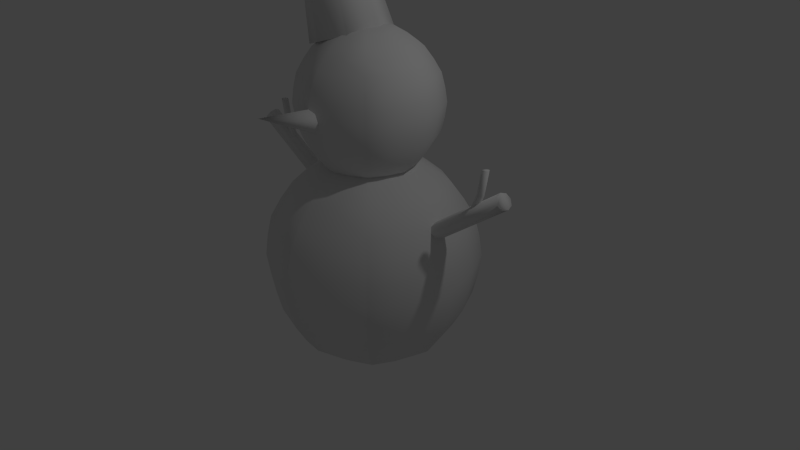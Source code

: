 # Source: snowman_boss.blend  (saved by Blender 2.69.0; exported with 4.5.12 LTS)
import bpy
from mathutils import Matrix  # noqa: F401  (used for matrix-valued properties, if any)

bpy.ops.wm.read_factory_settings(use_empty=True)
scene = bpy.context.scene
scene.name = 'Scene'

# ---- collections
col_collection_1 = bpy.data.collections.new('Collection 1'); scene.collection.children.link(col_collection_1)

# ---- materials (node trees are filled in below, after node groups)
mat_material = bpy.data.materials.new('Material')
mat_material.alpha_threshold = 0.0
mat_material.use_transparent_shadow = False
mat_material.roughness = 0.5
mat_material.line_color = (0.0, 0.0, 0.0, 1.0)

# ---- material node trees

# ---- world
world_world = bpy.data.worlds.new('World'); scene.world = world_world
world_world.color = (0.05088, 0.05088, 0.05088)
world_world.use_sun_shadow = False
world_world.sun_shadow_jitter_overblur = 0.0
world_world.cycles.sampling_method = 'MANUAL'
world_world.cycles.sample_map_resolution = 256

# ---- cameras
cam_camera = bpy.data.cameras.new('Camera')
cam_camera.clip_end = 100.0
cam_camera.lens = 35.0
cam_camera.sensor_width = 32.0
cam_camera.sensor_height = 18.0
cam_camera.ortho_scale = 7.314
cam_camera.dof.focus_distance = 0.0
cam_camera.dof.aperture_fstop = 128.0

# ---- lights
light_lamp = bpy.data.lights.new('Lamp', 'POINT')
light_lamp.transmission_factor = 0.0
light_lamp.cutoff_distance = 30.0
light_lamp.energy = 100.0
light_lamp.shadow_buffer_clip_start = 1.001
light_lamp.shadow_soft_size = 0.1
light_lamp.shadow_maximum_resolution = 0.006
light_lamp.use_absolute_resolution = True
light_lamp.cycles.use_multiple_importance_sampling = False

# ---- meshes
me_cylinder_001 = bpy.data.meshes.new('Cylinder.001')
me_cylinder_001.from_pydata([(0.0, 1.0, -1.0), (0.0, 1.0, 1.0), (0.7071, 0.7071, -1.0), (0.7071, 0.7071, 1.0), (1.0, -4.371e-08, -1.0), (1.0, -4.371e-08, 1.0), (0.7071, -0.7071, -1.0), (0.7071, -0.7071, 1.0), (-8.742e-08, -1.0, -1.0), (-8.742e-08, -1.0, 1.0), (-0.7071, -0.7071, -1.0), (-0.7071, -0.7071, 1.0), (-1.0, 1.192e-08, -1.0), (-1.0, 1.192e-08, 1.0), (-0.7071, 0.7071, -1.0), (-0.7071, 0.7071, 1.0), (-0.3898, 0.4337, 0.2419), (-3.777, 0.4337, 0.9012), (-0.1416, 0.3067, 0.2689), (-3.623, 0.3067, 0.9409), (-0.03875, -6.606e-07, 0.2801), (-3.558, -4.904e-07, 0.9574), (-0.1416, -0.3067, 0.2689), (-3.623, -0.3067, 0.9409), (-0.3898, -0.4337, 0.2419), (-3.777, -0.4337, 0.9012), (-0.6381, -0.3067, 0.2149), (-3.932, -0.3067, 0.8614), (-0.7409, -5.681e-07, 0.2037), (-3.996, -3.656e-07, 0.845), (-0.6381, 0.3067, 0.2149), (-3.932, 0.3067, 0.8614), (-1.649, 0.4337, 0.567), (-1.401, 0.3067, 0.594), (-1.298, -5.634e-07, 0.6052), (-1.401, -0.3067, 0.594), (-1.649, -0.4337, 0.567), (-1.897, -0.3067, 0.54), (-2.0, -4.708e-07, 0.5288), (-1.897, 0.3067, 0.54), (-10.47, 0.4919, -3.195), (-23.06, 1.368, -3.836), (-10.22, 0.8172, -3.293), (-22.81, 1.693, -3.933), (-10.09, 1.536, -3.327), (-22.69, 2.412, -3.968), (-10.16, 2.227, -3.279), (-22.75, 3.103, -3.919), (-10.37, 2.485, -3.175), (-22.96, 3.362, -3.816), (-10.61, 2.16, -3.078), (-23.21, 3.036, -3.719), (-10.74, 1.442, -3.043), (-23.33, 2.318, -3.684), (-10.68, 0.7506, -3.092), (-23.27, 1.627, -3.733), (-18.38, 1.582, -3.532), (-23.63, 1.712, -3.263), (-18.47, 1.732, -3.575), (-23.83, 1.863, -3.296), (-18.49, 2.048, -3.59), (-23.89, 2.179, -3.308), (-18.44, 2.344, -3.569), (-23.8, 2.474, -3.29), (-18.34, 2.447, -3.524), (-23.59, 2.576, -3.254), (-18.26, 2.297, -3.481), (-23.4, 2.425, -3.221), (-18.24, 1.981, -3.466), (-23.33, 2.109, -3.21), (-18.29, 1.685, -3.487), (-23.42, 1.814, -3.227), (-20.84, 1.665, -3.458), (-20.92, 1.815, -3.5), (-20.94, 2.131, -3.516), (-20.89, 2.427, -3.494), (-20.8, 2.53, -3.449), (-20.71, 2.38, -3.407), (-20.69, 2.064, -3.391), (-20.74, 1.768, -3.413), (-20.7, 0.3918, 0.4138), (-17.33, 0.1541, 0.5932), (-13.71, -0.004781, 0.5656), (-10.38, -0.06057, 0.3349), (-7.854, -0.004781, -0.06353), (-6.511, 0.1541, -0.5692), (-6.557, 0.3918, -1.105), (-21.4, -1.97, 0.266), (-18.63, -4.21, 0.3202), (-15.41, -5.707, 0.2088), (-12.22, -6.232, -0.05122), (-9.555, -5.707, -0.4203), (-7.813, -4.21, -0.8422), (-7.262, -1.97, -1.253), (-22.87, -2.784, -0.04237), (-21.35, -5.714, -0.2496), (-18.96, -7.672, -0.5356), (-16.06, -8.359, -0.857), (-13.1, -7.672, -1.165), (-10.53, -5.714, -1.412), (-8.732, -2.784, -1.561), (-23.22, 0.6723, 0.04654), (-24.24, -1.573, -0.3307), (-23.89, -3.477, -0.7823), (-22.28, -4.749, -1.232), (-19.66, -5.196, -1.61), (-16.42, -4.749, -1.861), (-13.07, -3.477, -1.945), (-10.11, -1.573, -1.849), (-24.72, 0.9527, -0.43), (-24.77, 1.19, -0.9659), (-23.42, 1.349, -1.472), (-20.89, 1.405, -1.87), (-17.57, 1.349, -2.101), (-13.94, 1.19, -2.128), (-10.58, 0.9527, -1.949), (-8.06, 0.6723, -1.582), (-24.01, 3.315, -0.2823), (-23.46, 5.555, -0.6928), (-21.72, 7.051, -1.115), (-19.05, 7.577, -1.484), (-15.86, 7.051, -1.744), (-12.64, 5.555, -1.855), (-9.876, 3.315, -1.801), (-22.54, 4.129, 0.0261), (-20.75, 7.059, -0.1231), (-18.17, 9.016, -0.3703), (-15.21, 9.704, -0.6781), (-12.32, 9.016, -0.9994), (-9.926, 7.059, -1.285), (-8.406, 4.129, -1.493), (-21.17, 2.918, 0.3144), (-18.21, 4.822, 0.4096), (-14.85, 6.094, 0.3257), (-11.62, 6.54, 0.07529), (-8.997, 6.094, -0.3034), (-7.386, 4.822, -0.7528), (-7.031, 2.918, -1.204), (-6.895, 0.2489, -0.7436), (-1.817, -0.11, -0.4727), (3.65, -0.3498, -0.5145), (8.674, -0.434, -0.8626), (12.49, -0.3498, -1.464), (14.52, -0.11, -2.227), (14.45, 0.2489, -3.036), (-7.959, -3.316, -0.9667), (-3.783, -6.698, -0.8849), (1.082, -8.957, -1.053), (5.895, -9.75, -1.446), (9.922, -8.957, -2.003), (12.55, -6.698, -2.64), (13.38, -3.316, -3.259), (-10.18, -4.545, -1.432), (-7.883, -8.968, -1.745), (-4.276, -11.92, -2.177), (0.0956, -12.96, -2.662), (4.565, -11.92, -3.126), (8.451, -8.968, -3.5), (11.16, -4.545, -3.725), (-10.7, 0.6723, -1.298), (-12.25, -2.718, -1.867), (-11.72, -5.591, -2.549), (-9.285, -7.512, -3.227), (-5.326, -8.186, -3.799), (-0.4444, -7.512, -4.177), (4.618, -5.591, -4.304), (9.089, -2.718, -4.16), (-12.97, 1.096, -2.017), (-13.04, 1.455, -2.826), (-11.01, 1.694, -3.589), (-7.195, 1.779, -4.191), (-2.171, 1.694, -4.539), (3.296, 1.455, -4.581), (8.374, 1.096, -4.31), (12.18, 0.6723, -3.756), (-11.9, 4.661, -1.794), (-11.07, 8.042, -2.414), (-8.444, 10.3, -3.051), (-4.416, 11.09, -3.608), (0.3967, 10.3, -4.001), (5.261, 8.042, -4.169), (9.438, 4.661, -4.087), (-9.685, 5.89, -1.329), (-6.973, 10.31, -1.554), (-3.086, 13.27, -1.927), (1.383, 14.31, -2.392), (5.754, 13.27, -2.877), (9.362, 10.31, -3.309), (11.66, 5.89, -3.621), (-7.61, 4.062, -0.8936), (-3.139, 6.936, -0.7498), (1.923, 8.856, -0.8766), (6.805, 9.53, -1.255), (10.76, 8.856, -1.826), (13.2, 6.936, -2.505), (13.73, 4.062, -3.186), (-20.31, -4.539, 0.1809), (-26.22, -3.483, 1.396), (-23.07, -2.807, -0.1199), (-28.26, -2.204, 1.174), (-24.08, 0.8282, -0.2156), (-29.0, 0.481, 1.104), (-22.74, 4.238, -0.05014), (-28.02, 3.0, 1.226), (-19.84, 5.425, 0.2796), (-25.88, 3.876, 1.469), (-17.08, 3.694, 0.5805), (-23.84, 2.597, 1.692), (-16.08, 0.05827, 0.6762), (-23.09, -0.08773, 1.762), (-17.41, -3.352, 0.5107), (-24.08, -2.606, 1.64), (-16.22, 8.369, -0.5897), (-16.47, 8.565, -0.7482), (-15.91, 8.872, -0.8827), (-14.85, 9.11, -0.9144), (-13.92, 9.141, -0.8248), (-13.67, 8.945, -0.6663), (-14.24, 8.638, -0.5318), (-15.29, 8.4, -0.5001), (-16.4, 16.14, -0.4537), (-16.76, 0.9301, -3.516), (-16.52, 1.255, -3.613), (-16.39, 1.974, -3.648), (-16.45, 2.665, -3.599), (-16.67, 2.924, -3.496), (-16.91, 2.598, -3.398), (-17.04, 1.88, -3.364), (-16.98, 1.189, -3.412), (0.0, 1.0, 0.0), (0.7071, 0.7071, 0.0), (1.0, -4.371e-08, 0.0), (0.7071, -0.7071, 0.0), (-8.742e-08, -1.0, 0.0), (-0.7071, -0.7071, 0.0), (-1.0, 1.192e-08, 0.0), (-0.7071, 0.7071, 0.0), (-4.404, 0.06348, -0.5894), (0.9202, -0.2389, -0.4735), (6.217, -0.4025, -0.6703), (10.68, -0.4025, -1.15), (13.63, -0.2389, -1.839), (14.62, 0.06347, -2.632), (-5.933, -5.064, -0.9102), (-1.369, -7.912, -0.9536), (3.517, -9.454, -1.237), (7.979, -9.454, -1.716), (11.34, -7.912, -2.319), (13.09, -5.064, -2.953), (13.95, -1.507, -3.161), (13.71, -3.56, -2.396), (11.44, -4.858, -1.685), (7.535, -5.313, -1.101), (2.598, -4.858, -0.7351), (-2.622, -3.56, -0.6415), (-7.522, -1.507, -0.8545), (-9.125, -6.831, -1.58), (-6.145, -10.56, -1.955), (-2.117, -12.57, -2.418), (2.345, -12.57, -2.898), (6.563, -10.56, -3.321), (9.895, -6.831, -3.623), (12.33, -3.875, -3.501), (10.56, -8.159, -3.057), (7.324, -10.87, -2.548), (3.082, -11.82, -2.036), (-1.517, -10.87, -1.598), (-5.772, -8.159, -1.302), (-9.144, -3.875, -1.195), (-11.7, -1.227, -1.603), (-12.11, -4.203, -2.205), (-10.61, -6.624, -2.892), (-7.385, -7.934, -3.523), (-2.922, -7.934, -4.003), (2.098, -6.624, -4.257), (6.911, -4.203, -4.248), (10.21, -3.58, -3.946), (6.444, -7.585, -3.921), (1.941, -10.12, -3.677), (-2.744, -11.01, -3.257), (-6.899, -10.12, -2.727), (-9.891, -7.585, -2.166), (-11.26, -3.58, -1.64), (-13.14, 1.281, -2.421), (-12.15, 1.583, -3.215), (-9.2, 1.747, -3.904), (-4.738, 1.747, -4.383), (0.5586, 1.583, -4.58), (5.883, 1.281, -4.464), (10.18, 0.9095, -4.081), (8.829, -0.7931, -4.235), (3.767, -2.174, -4.482), (-1.556, -3.046, -4.41), (-6.529, -3.352, -4.051), (-10.4, -3.046, -3.46), (-12.57, -2.174, -2.727), (-12.64, -0.7931, -1.929), (-11.61, 6.408, -2.1), (-9.861, 9.257, -2.735), (-6.5, 10.8, -3.338), (-2.038, 10.8, -3.817), (2.848, 9.257, -4.1), (7.412, 6.408, -4.143), (9.001, 2.852, -4.199), (4.101, 4.905, -4.412), (-1.119, 6.202, -4.319), (-6.057, 6.658, -3.952), (-9.959, 6.202, -3.369), (-12.23, 4.905, -2.657), (-12.47, 2.852, -1.893), (-8.416, 8.175, -1.431), (-5.085, 11.9, -1.733), (-0.8664, 13.92, -2.156), (3.596, 13.92, -2.635), (7.624, 11.9, -3.098), (10.6, 8.175, -3.474), (10.62, 5.22, -3.859), (7.25, 9.504, -3.752), (2.996, 12.21, -3.455), (-1.603, 13.16, -3.018), (-5.845, 12.21, -2.506), (-9.084, 9.504, -1.997), (-10.85, 5.22, -1.552), (-5.432, 5.547, -0.8051), (-0.6189, 7.968, -0.7964), (4.401, 9.278, -1.051), (8.864, 9.278, -1.53), (12.09, 7.968, -2.162), (13.59, 5.547, -2.848), (12.74, 4.924, -3.414), (11.37, 8.93, -2.887), (8.378, 11.46, -2.327), (4.223, 12.35, -1.796), (-0.4624, 11.46, -1.377), (-4.965, 8.93, -1.133), (-8.728, 4.924, -1.107), (-8.703, 0.4351, -0.9729), (13.58, 0.4351, -3.367), (-9.299, -1.563, -1.098), (12.99, -1.563, -3.492), (-10.54, -2.251, -1.359), (11.74, -2.251, -3.753), (10.58, -1.227, -3.997), (-12.11, 0.9095, -1.687), (-11.51, 2.907, -1.562), (10.78, 2.907, -3.956), (-10.27, 3.596, -1.301), (12.02, 3.596, -3.695), (-9.103, 2.572, -1.057), (13.18, 2.572, -3.451), (14.12, 2.138, -3.125), (14.05, 3.518, -2.326), (11.87, 4.391, -1.593), (8.008, 4.697, -1.002), (3.035, 4.391, -0.6435), (-2.288, 3.518, -0.5714), (-7.35, 2.138, -0.8184), (13.99, -2.621, -2.764), (12.69, -4.256, -2.036), (9.571, -5.141, -1.382), (5.108, -5.141, -0.9028), (-0.01944, -4.256, -0.6706), (-5.032, -2.621, -0.7211), (11.54, -6.199, -3.278), (9.022, -9.611, -2.805), (5.245, -11.46, -2.289), (0.7829, -11.46, -1.81), (-3.686, -9.611, -1.44), (-7.482, -6.199, -1.235), (8.333, -5.752, -3.95), (4.226, -8.942, -3.811), (-0.4124, -10.67, -3.476), (-4.875, -10.67, -2.997), (-8.483, -8.942, -2.446), (-10.69, -5.752, -1.907), (6.25, -1.542, -4.387), (1.109, -2.641, -4.465), (-4.089, -3.236, -4.247), (-8.551, -3.236, -3.768), (-11.6, -2.641, -3.099), (-12.77, -1.542, -2.344), (6.51, 3.965, -4.332), (1.498, 5.6, -4.383), (-3.629, 6.485, -4.151), (-8.092, 6.485, -3.671), (-11.21, 5.6, -3.018), (-12.51, 3.965, -2.289), (8.961, 7.543, -3.819), (5.165, 10.96, -3.614), (0.6959, 12.8, -3.244), (-3.767, 12.8, -2.764), (-7.543, 10.96, -2.249), (-10.06, 7.543, -1.776), (12.17, 7.096, -3.146), (9.962, 10.29, -2.608), (6.354, 12.01, -2.057), (1.891, 12.01, -1.578), (-2.747, 10.29, -1.243), (-6.854, 7.096, -1.103), (14.25, 2.886, -2.71), (13.08, 3.986, -1.954), (10.03, 4.581, -1.286), (5.567, 4.581, -0.8065), (0.3698, 3.986, -0.589), (-4.772, 2.886, -0.6665), (-19.05, 0.269, 0.5159), (-15.52, 0.06869, 0.5927), (-12.01, -0.03971, 0.4623), (-9.053, -0.03971, 0.1448), (-7.099, 0.06869, -0.3117), (-6.445, 0.269, -0.8375), (-20.06, -3.128, 0.3034), (-17.03, -5.015, 0.2746), (-13.8, -6.036, 0.08718), (-10.84, -6.036, -0.2304), (-8.616, -5.015, -0.6297), (-7.459, -3.128, -1.05), (-6.887, -0.7715, -1.188), (-7.044, -2.132, -0.681), (-8.55, -2.991, -0.2097), (-11.14, -3.293, 0.1768), (-14.41, -2.991, 0.4194), (-17.86, -2.132, 0.4814), (-21.11, -0.7715, 0.3403), (-22.17, -4.298, -0.14), (-20.2, -6.766, -0.389), (-17.53, -8.102, -0.6956), (-14.57, -8.102, -1.013), (-11.78, -6.766, -1.293), (-9.573, -4.298, -1.493), (-7.961, -2.34, -1.413), (-9.13, -5.178, -1.119), (-11.28, -6.972, -0.7814), (-14.09, -7.602, -0.4421), (-17.13, -6.972, -0.1523), (-19.95, -5.178, 0.04382), (-22.19, -2.34, 0.115), (-23.88, -0.5861, -0.1553), (-24.15, -2.557, -0.5546), (-23.16, -4.161, -1.009), (-21.02, -5.029, -1.428), (-18.06, -5.029, -1.745), (-14.74, -4.161, -1.914), (-11.55, -2.557, -1.908), (-9.366, -2.144, -1.708), (-11.86, -4.798, -1.691), (-14.84, -6.475, -1.529), (-17.95, -7.064, -1.252), (-20.7, -6.475, -0.9001), (-22.68, -4.798, -0.5286), (-23.59, -2.144, -0.1798), (-24.83, 1.076, -0.6975), (-24.18, 1.276, -1.223), (-22.22, 1.384, -1.68), (-19.27, 1.384, -1.997), (-15.76, 1.276, -2.128), (-12.23, 1.076, -2.051), (-9.383, 0.8294, -1.797), (-10.28, -0.2985, -1.899), (-13.63, -1.213, -2.063), (-17.16, -1.791, -2.015), (-20.45, -1.994, -1.777), (-23.01, -1.791, -1.386), (-24.45, -1.213, -0.9005), (-24.5, -0.2985, -0.3712), (-23.82, 4.472, -0.485), (-22.66, 6.359, -0.9053), (-20.43, 7.38, -1.305), (-17.48, 7.38, -1.622), (-14.24, 6.359, -1.81), (-11.22, 4.472, -1.838), (-10.16, 2.116, -1.875), (-13.41, 3.476, -2.016), (-16.87, 4.336, -1.954), (-20.14, 4.638, -1.712), (-22.73, 4.336, -1.325), (-24.23, 3.476, -0.854), (-24.39, 2.116, -0.3473), (-21.7, 5.643, -0.04155), (-19.5, 8.111, -0.2417), (-16.7, 9.447, -0.5218), (-13.75, 9.447, -0.8394), (-11.08, 8.111, -1.146), (-9.103, 5.643, -1.395), (-9.091, 3.685, -1.65), (-11.32, 6.523, -1.579), (-14.14, 8.316, -1.383), (-17.19, 8.946, -1.093), (-20.0, 8.316, -0.7536), (-22.15, 6.523, -0.4164), (-23.32, 3.685, -0.122), (-19.73, 3.902, 0.373), (-16.54, 5.505, 0.3788), (-13.21, 6.373, 0.2101), (-10.26, 6.373, -0.1075), (-8.119, 5.505, -0.5255), (-7.127, 3.902, -0.9804), (-7.686, 3.489, -1.355), (-8.596, 6.142, -1.006), (-10.58, 7.819, -0.6349), (-13.33, 8.408, -0.2835), (-16.43, 7.819, -0.005792), (-19.42, 6.142, 0.1559), (-21.91, 3.489, 0.1727), (-21.89, 0.5151, 0.2619), (-7.129, 0.5151, -1.324), (-22.29, -0.8083, 0.1791), (-7.523, -0.8083, -1.407), (-23.11, -1.264, 0.006296), (-8.347, -1.264, -1.58), (-9.118, -0.5861, -1.741), (-24.15, 0.8294, -0.2109), (-23.75, 2.153, -0.1281), (-8.988, 2.153, -1.714), (-22.93, 2.609, 0.04466), (-8.164, 2.609, -1.541), (-22.16, 1.931, 0.2062), (-7.394, 1.931, -1.38), (-6.773, 1.643, -1.164), (-6.823, 2.558, -0.6346), (-8.261, 3.136, -0.149), (-10.82, 3.338, 0.2424), (-14.12, 3.136, 0.4801), (-17.64, 2.558, 0.5278), (-21.0, 1.643, 0.3642), (-6.861, -1.509, -0.9248), (-7.722, -2.592, -0.4422), (-9.787, -3.179, -0.009233), (-12.74, -3.179, 0.3083), (-16.14, -2.592, 0.4621), (-19.46, -1.509, 0.4287), (-8.485, -3.879, -1.265), (-10.15, -6.14, -0.9517), (-12.65, -7.363, -0.6102), (-15.61, -7.363, -0.2927), (-18.57, -6.14, -0.04739), (-21.08, -3.879, 0.08826), (-10.61, -3.583, -1.711), (-13.33, -5.697, -1.618), (-16.4, -6.841, -1.396), (-19.36, -6.841, -1.079), (-21.75, -5.697, -0.7138), (-23.21, -3.583, -0.3571), (-11.99, -0.7945, -2.0), (-15.39, -1.523, -2.051), (-18.84, -1.917, -1.907), (-21.79, -1.917, -1.59), (-23.81, -1.523, -1.147), (-24.59, -0.7945, -0.6464), (-11.81, 2.854, -1.964), (-15.14, 3.937, -1.997), (-18.53, 4.523, -1.843), (-21.49, 4.523, -1.526), (-23.55, 3.937, -1.093), (-24.41, 2.854, -0.6103), (-10.19, 5.224, -1.623), (-12.71, 7.484, -1.488), (-15.67, 8.708, -1.242), (-18.62, 8.708, -0.9248), (-21.12, 7.484, -0.5833), (-22.79, 5.224, -0.2698), (-8.069, 4.928, -1.178), (-9.529, 7.041, -0.8212), (-11.92, 8.185, -0.4562), (-14.87, 8.185, -0.1387), (-17.95, 7.041, 0.08317), (-20.67, 4.928, 0.1755), (-6.689, 2.139, -0.8886), (-7.464, 2.867, -0.3882), (-9.483, 3.262, 0.05456), (-12.44, 3.262, 0.3721), (-15.88, 2.867, 0.5162), (-19.29, 2.139, 0.4648)], [], [(229, 1, 3, 230), (230, 3, 5, 231), (231, 5, 7, 232), (232, 7, 9, 233), (233, 9, 11, 234), (234, 11, 13, 235), (3, 1, 15, 13, 11, 9, 7, 5), (236, 15, 1, 229), (235, 13, 15, 236), (32, 17, 19, 33), (33, 19, 21, 34), (34, 21, 23, 35), (35, 23, 25, 36), (36, 25, 27, 37), (37, 27, 29, 38), (19, 17, 31, 29, 27, 25, 23, 21), (39, 31, 17, 32), (38, 29, 31, 39), (16, 32, 33, 18), (18, 33, 34, 20), (20, 34, 35, 22), (22, 35, 36, 24), (24, 36, 37, 26), (26, 37, 38, 28), (30, 39, 32, 16), (28, 38, 39, 30), (221, 41, 43, 222), (222, 43, 45, 223), (223, 45, 47, 224), (224, 47, 49, 225), (225, 49, 51, 226), (226, 51, 53, 227), (43, 41, 55, 53, 51, 49, 47, 45), (228, 55, 41, 221), (227, 53, 55, 228), (72, 57, 59, 73), (73, 59, 61, 74), (74, 61, 63, 75), (75, 63, 65, 76), (76, 65, 67, 77), (77, 67, 69, 78), (59, 57, 71, 69, 67, 65, 63, 61), (79, 71, 57, 72), (78, 69, 71, 79), (56, 72, 73, 58), (58, 73, 74, 60), (60, 74, 75, 62), (62, 75, 76, 64), (64, 76, 77, 66), (66, 77, 78, 68), (70, 79, 72, 56), (68, 78, 79, 70), (525, 418, 92, 416), (526, 419, 91, 415), (527, 420, 90, 414), (528, 421, 89, 413), (529, 422, 88, 412), (530, 423, 87, 411), (531, 431, 99, 429), (532, 432, 98, 428), (533, 433, 97, 427), (534, 434, 96, 426), (535, 435, 95, 425), (536, 436, 94, 424), (537, 445, 107, 443), (538, 446, 106, 442), (539, 447, 105, 441), (540, 448, 104, 440), (541, 449, 103, 439), (542, 450, 102, 438), (543, 459, 114, 456), (544, 460, 113, 455), (545, 461, 112, 454), (546, 462, 111, 453), (547, 463, 110, 452), (548, 464, 109, 451), (549, 472, 122, 470), (550, 473, 121, 469), (551, 474, 120, 468), (552, 475, 119, 467), (553, 476, 118, 466), (554, 477, 117, 465), (555, 485, 129, 483), (556, 486, 128, 482), (557, 487, 127, 481), (558, 488, 126, 480), (559, 489, 125, 479), (560, 490, 124, 478), (561, 498, 136, 496), (562, 499, 135, 495), (563, 500, 134, 494), (564, 501, 133, 493), (565, 502, 132, 492), (566, 503, 131, 491), (116, 505, 507), (80, 504, 423), (116, 507, 509), (87, 506, 436), (116, 509, 510), (94, 508, 450), (116, 510, 457), (102, 437, 464), (116, 457, 513), (109, 511, 477), (116, 513, 515), (117, 512, 490), (116, 515, 517), (124, 514, 503), (116, 517, 505), (567, 519, 85, 410), (568, 520, 84, 409), (569, 521, 83, 408), (570, 522, 82, 407), (571, 523, 81, 406), (572, 524, 80, 405), (131, 516, 524), (357, 250, 150, 248), (358, 251, 149, 247), (359, 252, 148, 246), (360, 253, 147, 245), (361, 254, 146, 244), (362, 255, 145, 243), (363, 263, 157, 261), (364, 264, 156, 260), (365, 265, 155, 259), (366, 266, 154, 258), (367, 267, 153, 257), (368, 268, 152, 256), (369, 277, 165, 275), (370, 278, 164, 274), (371, 279, 163, 273), (372, 280, 162, 272), (373, 281, 161, 271), (374, 282, 160, 270), (375, 291, 172, 288), (376, 292, 171, 287), (377, 293, 170, 286), (378, 294, 169, 285), (379, 295, 168, 284), (380, 296, 167, 283), (381, 304, 180, 302), (382, 305, 179, 301), (383, 306, 178, 300), (384, 307, 177, 299), (385, 308, 176, 298), (386, 309, 175, 297), (387, 317, 187, 315), (388, 318, 186, 314), (389, 319, 185, 313), (390, 320, 184, 312), (391, 321, 183, 311), (392, 322, 182, 310), (393, 330, 194, 328), (394, 331, 193, 327), (395, 332, 192, 326), (396, 333, 191, 325), (397, 334, 190, 324), (398, 335, 189, 323), (174, 337, 339), (138, 336, 255), (174, 339, 341), (145, 338, 268), (174, 341, 342), (152, 340, 282), (174, 342, 289), (160, 269, 296), (174, 289, 345), (167, 343, 309), (174, 345, 347), (175, 344, 322), (174, 347, 349), (182, 346, 335), (174, 349, 337), (399, 351, 143, 242), (400, 352, 142, 241), (401, 353, 141, 240), (402, 354, 140, 239), (403, 355, 139, 238), (404, 356, 138, 237), (189, 348, 356), (196, 197, 199, 198), (198, 199, 201, 200), (200, 201, 203, 202), (202, 203, 205, 204), (204, 205, 207, 206), (206, 207, 209, 208), (199, 197, 211, 209, 207, 205, 203, 201), (210, 211, 197, 196), (208, 209, 211, 210), (196, 198, 200, 202, 204, 206, 208, 210), (218, 220, 219), (212, 220, 213), (217, 220, 218), (216, 220, 217), (215, 220, 216), (214, 220, 215), (219, 220, 212), (213, 220, 214), (40, 221, 222, 42), (42, 222, 223, 44), (44, 223, 224, 46), (46, 224, 225, 48), (48, 225, 226, 50), (50, 226, 227, 52), (54, 228, 221, 40), (52, 227, 228, 54), (0, 229, 230, 2), (2, 230, 231, 4), (4, 231, 232, 6), (6, 232, 233, 8), (8, 233, 234, 10), (10, 234, 235, 12), (14, 236, 229, 0), (12, 235, 236, 14), (249, 357, 248, 151), (144, 242, 357, 249), (242, 143, 250, 357), (250, 358, 247, 150), (143, 241, 358, 250), (241, 142, 251, 358), (251, 359, 246, 149), (142, 240, 359, 251), (240, 141, 252, 359), (252, 360, 245, 148), (141, 239, 360, 252), (239, 140, 253, 360), (253, 361, 244, 147), (140, 238, 361, 253), (238, 139, 254, 361), (254, 362, 243, 146), (139, 237, 362, 254), (237, 138, 255, 362), (262, 363, 261, 158), (151, 248, 363, 262), (248, 150, 263, 363), (263, 364, 260, 157), (150, 247, 364, 263), (247, 149, 264, 364), (264, 365, 259, 156), (149, 246, 365, 264), (246, 148, 265, 365), (265, 366, 258, 155), (148, 245, 366, 265), (245, 147, 266, 366), (266, 367, 257, 154), (147, 244, 367, 266), (244, 146, 267, 367), (267, 368, 256, 153), (146, 243, 368, 267), (243, 145, 268, 368), (276, 369, 275, 166), (158, 261, 369, 276), (261, 157, 277, 369), (277, 370, 274, 165), (157, 260, 370, 277), (260, 156, 278, 370), (278, 371, 273, 164), (156, 259, 371, 278), (259, 155, 279, 371), (279, 372, 272, 163), (155, 258, 372, 279), (258, 154, 280, 372), (280, 373, 271, 162), (154, 257, 373, 280), (257, 153, 281, 373), (281, 374, 270, 161), (153, 256, 374, 281), (256, 152, 282, 374), (290, 375, 288, 173), (166, 275, 375, 290), (275, 165, 291, 375), (291, 376, 287, 172), (165, 274, 376, 291), (274, 164, 292, 376), (292, 377, 286, 171), (164, 273, 377, 292), (273, 163, 293, 377), (293, 378, 285, 170), (163, 272, 378, 293), (272, 162, 294, 378), (294, 379, 284, 169), (162, 271, 379, 294), (271, 161, 295, 379), (295, 380, 283, 168), (161, 270, 380, 295), (270, 160, 296, 380), (303, 381, 302, 181), (173, 288, 381, 303), (288, 172, 304, 381), (304, 382, 301, 180), (172, 287, 382, 304), (287, 171, 305, 382), (305, 383, 300, 179), (171, 286, 383, 305), (286, 170, 306, 383), (306, 384, 299, 178), (170, 285, 384, 306), (285, 169, 307, 384), (307, 385, 298, 177), (169, 284, 385, 307), (284, 168, 308, 385), (308, 386, 297, 176), (168, 283, 386, 308), (283, 167, 309, 386), (316, 387, 315, 188), (181, 302, 387, 316), (302, 180, 317, 387), (317, 388, 314, 187), (180, 301, 388, 317), (301, 179, 318, 388), (318, 389, 313, 186), (179, 300, 389, 318), (300, 178, 319, 389), (319, 390, 312, 185), (178, 299, 390, 319), (299, 177, 320, 390), (320, 391, 311, 184), (177, 298, 391, 320), (298, 176, 321, 391), (321, 392, 310, 183), (176, 297, 392, 321), (297, 175, 322, 392), (329, 393, 328, 195), (188, 315, 393, 329), (315, 187, 330, 393), (330, 394, 327, 194), (187, 314, 394, 330), (314, 186, 331, 394), (331, 395, 326, 193), (186, 313, 395, 331), (313, 185, 332, 395), (332, 396, 325, 192), (185, 312, 396, 332), (312, 184, 333, 396), (333, 397, 324, 191), (184, 311, 397, 333), (311, 183, 334, 397), (334, 398, 323, 190), (183, 310, 398, 334), (310, 182, 335, 398), (339, 249, 151), (339, 337, 249), (337, 144, 249), (255, 338, 145), (255, 336, 338), (336, 159, 338), (341, 262, 158), (341, 339, 262), (339, 151, 262), (268, 340, 152), (268, 338, 340), (338, 159, 340), (342, 276, 166), (342, 341, 276), (341, 158, 276), (282, 269, 160), (282, 340, 269), (340, 159, 269), (289, 290, 173), (289, 342, 290), (342, 166, 290), (296, 343, 167), (296, 269, 343), (269, 159, 343), (345, 303, 181), (345, 289, 303), (289, 173, 303), (309, 344, 175), (309, 343, 344), (343, 159, 344), (347, 316, 188), (347, 345, 316), (345, 181, 316), (322, 346, 182), (322, 344, 346), (344, 159, 346), (349, 329, 195), (349, 347, 329), (347, 188, 329), (335, 348, 189), (335, 346, 348), (346, 159, 348), (337, 350, 144), (337, 349, 350), (349, 195, 350), (350, 399, 242, 144), (195, 328, 399, 350), (328, 194, 351, 399), (351, 400, 241, 143), (194, 327, 400, 351), (327, 193, 352, 400), (352, 401, 240, 142), (193, 326, 401, 352), (326, 192, 353, 401), (353, 402, 239, 141), (192, 325, 402, 353), (325, 191, 354, 402), (354, 403, 238, 140), (191, 324, 403, 354), (324, 190, 355, 403), (355, 404, 237, 139), (190, 323, 404, 355), (323, 189, 356, 404), (356, 336, 138), (356, 348, 336), (348, 159, 336), (417, 525, 416, 93), (86, 410, 525, 417), (410, 85, 418, 525), (418, 526, 415, 92), (85, 409, 526, 418), (409, 84, 419, 526), (419, 527, 414, 91), (84, 408, 527, 419), (408, 83, 420, 527), (420, 528, 413, 90), (83, 407, 528, 420), (407, 82, 421, 528), (421, 529, 412, 89), (82, 406, 529, 421), (406, 81, 422, 529), (422, 530, 411, 88), (81, 405, 530, 422), (405, 80, 423, 530), (430, 531, 429, 100), (93, 416, 531, 430), (416, 92, 431, 531), (431, 532, 428, 99), (92, 415, 532, 431), (415, 91, 432, 532), (432, 533, 427, 98), (91, 414, 533, 432), (414, 90, 433, 533), (433, 534, 426, 97), (90, 413, 534, 433), (413, 89, 434, 534), (434, 535, 425, 96), (89, 412, 535, 434), (412, 88, 435, 535), (435, 536, 424, 95), (88, 411, 536, 435), (411, 87, 436, 536), (444, 537, 443, 108), (100, 429, 537, 444), (429, 99, 445, 537), (445, 538, 442, 107), (99, 428, 538, 445), (428, 98, 446, 538), (446, 539, 441, 106), (98, 427, 539, 446), (427, 97, 447, 539), (447, 540, 440, 105), (97, 426, 540, 447), (426, 96, 448, 540), (448, 541, 439, 104), (96, 425, 541, 448), (425, 95, 449, 541), (449, 542, 438, 103), (95, 424, 542, 449), (424, 94, 450, 542), (458, 543, 456, 115), (108, 443, 543, 458), (443, 107, 459, 543), (459, 544, 455, 114), (107, 442, 544, 459), (442, 106, 460, 544), (460, 545, 454, 113), (106, 441, 545, 460), (441, 105, 461, 545), (461, 546, 453, 112), (105, 440, 546, 461), (440, 104, 462, 546), (462, 547, 452, 111), (104, 439, 547, 462), (439, 103, 463, 547), (463, 548, 451, 110), (103, 438, 548, 463), (438, 102, 464, 548), (471, 549, 470, 123), (115, 456, 549, 471), (456, 114, 472, 549), (472, 550, 469, 122), (114, 455, 550, 472), (455, 113, 473, 550), (473, 551, 468, 121), (113, 454, 551, 473), (454, 112, 474, 551), (474, 552, 467, 120), (112, 453, 552, 474), (453, 111, 475, 552), (475, 553, 466, 119), (111, 452, 553, 475), (452, 110, 476, 553), (476, 554, 465, 118), (110, 451, 554, 476), (451, 109, 477, 554), (484, 555, 483, 130), (123, 470, 555, 484), (470, 122, 485, 555), (485, 556, 482, 129), (122, 469, 556, 485), (469, 121, 486, 556), (486, 557, 481, 128), (121, 468, 557, 486), (468, 120, 487, 557), (487, 558, 480, 127), (120, 467, 558, 487), (467, 119, 488, 558), (488, 559, 479, 126), (119, 466, 559, 488), (466, 118, 489, 559), (489, 560, 478, 125), (118, 465, 560, 489), (465, 117, 490, 560), (497, 561, 496, 137), (130, 483, 561, 497), (483, 129, 498, 561), (498, 562, 495, 136), (129, 482, 562, 498), (482, 128, 499, 562), (499, 563, 494, 135), (128, 481, 563, 499), (481, 127, 500, 563), (500, 564, 493, 134), (127, 480, 564, 500), (480, 126, 501, 564), (501, 565, 492, 133), (126, 479, 565, 501), (479, 125, 502, 565), (502, 566, 491, 132), (125, 478, 566, 502), (478, 124, 503, 566), (507, 417, 93), (507, 505, 417), (505, 86, 417), (423, 506, 87), (423, 504, 506), (504, 101, 506), (509, 430, 100), (509, 507, 430), (507, 93, 430), (436, 508, 94), (436, 506, 508), (506, 101, 508), (510, 444, 108), (510, 509, 444), (509, 100, 444), (450, 437, 102), (450, 508, 437), (508, 101, 437), (457, 458, 115), (457, 510, 458), (510, 108, 458), (464, 511, 109), (464, 437, 511), (437, 101, 511), (513, 471, 123), (513, 457, 471), (457, 115, 471), (477, 512, 117), (477, 511, 512), (511, 101, 512), (515, 484, 130), (515, 513, 484), (513, 123, 484), (490, 514, 124), (490, 512, 514), (512, 101, 514), (517, 497, 137), (517, 515, 497), (515, 130, 497), (503, 516, 131), (503, 514, 516), (514, 101, 516), (505, 518, 86), (505, 517, 518), (517, 137, 518), (518, 567, 410, 86), (137, 496, 567, 518), (496, 136, 519, 567), (519, 568, 409, 85), (136, 495, 568, 519), (495, 135, 520, 568), (520, 569, 408, 84), (135, 494, 569, 520), (494, 134, 521, 569), (521, 570, 407, 83), (134, 493, 570, 521), (493, 133, 522, 570), (522, 571, 406, 82), (133, 492, 571, 522), (492, 132, 523, 571), (523, 572, 405, 81), (132, 491, 572, 523), (491, 131, 524, 572), (524, 504, 80), (524, 516, 504), (516, 101, 504)])
me_cylinder_001.polygons.foreach_set('use_smooth', [True] * 598)
_uv = me_cylinder_001.uv_layers.new(name='UVMap')
_uv.uv.foreach_set('vector', [0.7356, 0.301, 0.74, 0.5701, 0.7109, 0.5712, 0.7065, 0.3022, 0.7065, 0.3022, 0.7109, 0.5712, 0.6977, 0.5733, 0.6933, 0.3043, 0.6933, 0.3043, 0.6977, 0.5733, 0.7083, 0.575, 0.7038, 0.306, 0.7038, 0.306, 0.7083, 0.575, 0.7363, 0.5754, 0.7319, 0.3064, 0.7319, 0.3064, 0.7363, 0.5754, 0.7654, 0.5743, 0.761, 0.3052, 0.761, 0.3052, 0.7654, 0.5743, 0.7786, 0.5722, 0.7742, 0.3032, 0.7109, 0.5712, 0.74, 0.5701, 0.7681, 0.5705, 0.7786, 0.5722, 0.7654, 0.5743, 0.7363, 0.5754, 0.7083, 0.575, 0.6977, 0.5733, 0.7636, 0.3014, 0.7681, 0.5705, 0.74, 0.5701, 0.7356, 0.301, 0.7742, 0.3032, 0.7786, 0.5722, 0.7681, 0.5705, 0.7636, 0.3014, 0.8037, 0.4542, 0.8913, 0.543, 0.8849, 0.5541, 0.7936, 0.4619, 0.7936, 0.4619, 0.8849, 0.5541, 0.8818, 0.5594, 0.7889, 0.4658, 0.7889, 0.4658, 0.8818, 0.5594, 0.8838, 0.5557, 0.7924, 0.4636, 0.7924, 0.4636, 0.8838, 0.5557, 0.8896, 0.5453, 0.8021, 0.4565, 0.8021, 0.4565, 0.8896, 0.5453, 0.896, 0.5342, 0.8123, 0.4488, 0.8123, 0.4488, 0.896, 0.5342, 0.8991, 0.5289, 0.8169, 0.4449, 0.8849, 0.5541, 0.8913, 0.543, 0.8971, 0.5325, 0.8991, 0.5289, 0.896, 0.5342, 0.8896, 0.5453, 0.8838, 0.5557, 0.8818, 0.5594, 0.8134, 0.4471, 0.8971, 0.5325, 0.8913, 0.543, 0.8037, 0.4542, 0.8169, 0.4449, 0.8991, 0.5289, 0.8971, 0.5325, 0.8134, 0.4471, 0.7514, 0.3674, 0.8037, 0.4542, 0.7936, 0.4619, 0.7412, 0.3752, 0.7412, 0.3752, 0.7936, 0.4619, 0.7889, 0.4658, 0.7365, 0.3791, 0.7365, 0.3791, 0.7889, 0.4658, 0.7924, 0.4636, 0.7401, 0.3768, 0.7401, 0.3768, 0.7924, 0.4636, 0.8021, 0.4565, 0.7498, 0.3697, 0.7498, 0.3697, 0.8021, 0.4565, 0.8123, 0.4488, 0.7599, 0.362, 0.7599, 0.362, 0.8123, 0.4488, 0.8169, 0.4449, 0.7646, 0.3581, 0.7611, 0.3603, 0.8134, 0.4471, 0.8037, 0.4542, 0.7514, 0.3674, 0.7646, 0.3581, 0.8169, 0.4449, 0.8134, 0.4471, 0.7611, 0.3603, 0.7379, 0.2976, 0.742, 0.5673, 0.7134, 0.5677, 0.7093, 0.2981, 0.7093, 0.2981, 0.7134, 0.5677, 0.7015, 0.5679, 0.6975, 0.2982, 0.6975, 0.2982, 0.7015, 0.5679, 0.7134, 0.5677, 0.7093, 0.2981, 0.7093, 0.2981, 0.7134, 0.5677, 0.742, 0.5673, 0.7379, 0.2976, 0.7379, 0.2976, 0.742, 0.5673, 0.7706, 0.5668, 0.7666, 0.2972, 0.7666, 0.2972, 0.7706, 0.5668, 0.7824, 0.5667, 0.7784, 0.297, 0.7134, 0.5677, 0.742, 0.5673, 0.7706, 0.5668, 0.7824, 0.5667, 0.7706, 0.5668, 0.742, 0.5673, 0.7134, 0.5677, 0.7015, 0.5679, 0.7666, 0.2972, 0.7706, 0.5668, 0.742, 0.5673, 0.7379, 0.2976, 0.7784, 0.297, 0.7824, 0.5667, 0.7706, 0.5668, 0.7666, 0.2972, 0.807, 0.4495, 0.8945, 0.5383, 0.8883, 0.5492, 0.797, 0.457, 0.797, 0.457, 0.8883, 0.5492, 0.8858, 0.5536, 0.7929, 0.46, 0.7929, 0.46, 0.8858, 0.5536, 0.8883, 0.5492, 0.797, 0.457, 0.797, 0.457, 0.8883, 0.5492, 0.8945, 0.5383, 0.807, 0.4495, 0.807, 0.4495, 0.8945, 0.5383, 0.9006, 0.5275, 0.8169, 0.4421, 0.8169, 0.4421, 0.9006, 0.5275, 0.9031, 0.5231, 0.821, 0.439, 0.8883, 0.5492, 0.8945, 0.5383, 0.9006, 0.5275, 0.9031, 0.5231, 0.9006, 0.5275, 0.8945, 0.5383, 0.8883, 0.5492, 0.8858, 0.5536, 0.8169, 0.4421, 0.9006, 0.5275, 0.8945, 0.5383, 0.807, 0.4495, 0.821, 0.439, 0.9031, 0.5231, 0.9006, 0.5275, 0.8169, 0.4421, 0.7547, 0.3626, 0.807, 0.4495, 0.797, 0.457, 0.7448, 0.3701, 0.7448, 0.3701, 0.797, 0.457, 0.7929, 0.46, 0.7406, 0.3732, 0.7406, 0.3732, 0.7929, 0.46, 0.797, 0.457, 0.7448, 0.3701, 0.7448, 0.3701, 0.797, 0.457, 0.807, 0.4495, 0.7547, 0.3626, 0.7547, 0.3626, 0.807, 0.4495, 0.8169, 0.4421, 0.7646, 0.3552, 0.7646, 0.3552, 0.8169, 0.4421, 0.821, 0.439, 0.7687, 0.3521, 0.7646, 0.3552, 0.8169, 0.4421, 0.807, 0.4495, 0.7547, 0.3626, 0.7687, 0.3521, 0.821, 0.439, 0.8169, 0.4421, 0.7646, 0.3552, 0.5705, 0.5111, 0.5903, 0.5266, 0.5755, 0.5266, 0.5591, 0.5111, 0.6035, 0.5498, 0.6167, 0.5729, 0.5974, 0.5729, 0.5864, 0.5498, 0.6214, 0.6003, 0.626, 0.6276, 0.6051, 0.6276, 0.6012, 0.6003, 0.6214, 0.655, 0.6167, 0.6823, 0.5974, 0.6823, 0.6012, 0.655, 0.6035, 0.7055, 0.5903, 0.7287, 0.5755, 0.7287, 0.5864, 0.7055, 0.5705, 0.7441, 0.5507, 0.7596, 0.5427, 0.7596, 0.5591, 0.7441, 0.5316, 0.5111, 0.5398, 0.5266, 0.504, 0.5266, 0.504, 0.5111, 0.5452, 0.5498, 0.5507, 0.5729, 0.504, 0.5729, 0.504, 0.5498, 0.5526, 0.6003, 0.5546, 0.6276, 0.504, 0.6276, 0.504, 0.6003, 0.5526, 0.655, 0.5507, 0.6823, 0.504, 0.6823, 0.504, 0.655, 0.5452, 0.7055, 0.5398, 0.7287, 0.504, 0.7287, 0.504, 0.7055, 0.5316, 0.7441, 0.5234, 0.7596, 0.504, 0.7596, 0.504, 0.7441, 0.4765, 0.5111, 0.4683, 0.5266, 0.4326, 0.5266, 0.449, 0.5111, 0.4628, 0.5498, 0.4574, 0.5729, 0.4107, 0.5729, 0.4217, 0.5498, 0.4555, 0.6003, 0.4535, 0.6276, 0.403, 0.6276, 0.4069, 0.6003, 0.4555, 0.655, 0.4574, 0.6823, 0.4107, 0.6823, 0.4069, 0.655, 0.4628, 0.7055, 0.4683, 0.7287, 0.4326, 0.7287, 0.4217, 0.7055, 0.4765, 0.7441, 0.4847, 0.7596, 0.4654, 0.7596, 0.449, 0.7441, 0.4376, 0.5111, 0.4178, 0.5266, 0.403, 0.5266, 0.4262, 0.5111, 0.4046, 0.5498, 0.3914, 0.5729, 0.372, 0.5729, 0.3875, 0.5498, 0.3867, 0.6003, 0.3821, 0.6276, 0.3612, 0.6276, 0.3666, 0.6003, 0.3867, 0.655, 0.3914, 0.6823, 0.372, 0.6823, 0.3666, 0.655, 0.4046, 0.7055, 0.4178, 0.7287, 0.403, 0.7287, 0.3875, 0.7055, 0.4376, 0.7441, 0.4574, 0.7596, 0.4494, 0.7596, 0.4262, 0.7441, 0.2545, 0.5111, 0.2742, 0.5266, 0.2595, 0.5266, 0.2431, 0.5111, 0.2875, 0.5498, 0.3007, 0.5729, 0.2814, 0.5729, 0.2704, 0.5498, 0.3053, 0.6003, 0.31, 0.6276, 0.289, 0.6276, 0.2852, 0.6003, 0.3053, 0.655, 0.3007, 0.6823, 0.2814, 0.6823, 0.2852, 0.655, 0.2875, 0.7055, 0.2742, 0.7287, 0.2595, 0.7287, 0.2704, 0.7055, 0.2545, 0.7441, 0.2347, 0.7596, 0.2267, 0.7596, 0.2431, 0.7441, 0.2155, 0.5111, 0.2237, 0.5266, 0.188, 0.5266, 0.188, 0.5111, 0.2292, 0.5498, 0.2347, 0.5729, 0.188, 0.5729, 0.188, 0.5498, 0.2366, 0.6003, 0.2385, 0.6276, 0.188, 0.6276, 0.188, 0.6003, 0.2366, 0.655, 0.2347, 0.6823, 0.188, 0.6823, 0.188, 0.655, 0.2292, 0.7055, 0.2237, 0.7287, 0.188, 0.7287, 0.188, 0.7055, 0.2155, 0.7441, 0.2073, 0.7596, 0.188, 0.7596, 0.188, 0.7441, 0.1605, 0.5111, 0.1523, 0.5266, 0.1166, 0.5266, 0.133, 0.5111, 0.1468, 0.5498, 0.1413, 0.5729, 0.09467, 0.5729, 0.1056, 0.5498, 0.1394, 0.6003, 0.1375, 0.6276, 0.08698, 0.6276, 0.09083, 0.6003, 0.1394, 0.655, 0.1413, 0.6823, 0.09467, 0.6823, 0.09083, 0.655, 0.1468, 0.7055, 0.1523, 0.7287, 0.1166, 0.7287, 0.1056, 0.7055, 0.1605, 0.7441, 0.1687, 0.7596, 0.1493, 0.7596, 0.133, 0.7441, 0.504, 0.4847, 0.5314, 0.4902, 0.5234, 0.4902, 0.5587, 0.7596, 0.5314, 0.7651, 0.5507, 0.7596, 0.504, 0.4847, 0.5234, 0.4902, 0.504, 0.4902, 0.5427, 0.7596, 0.5234, 0.7651, 0.5234, 0.7596, 0.504, 0.4847, 0.504, 0.4902, 0.4847, 0.4902, 0.504, 0.7596, 0.504, 0.7651, 0.4847, 0.7596, 0.504, 0.4847, 0.4847, 0.4902, 0.4767, 0.4902, 0.4654, 0.7596, 0.4847, 0.7651, 0.4574, 0.7596, 0.188, 0.4847, 0.2153, 0.4902, 0.2073, 0.4902, 0.2427, 0.7596, 0.2153, 0.7651, 0.2347, 0.7596, 0.188, 0.4847, 0.2073, 0.4902, 0.188, 0.4902, 0.2267, 0.7596, 0.2073, 0.7651, 0.2073, 0.7596, 0.188, 0.4847, 0.188, 0.4902, 0.1687, 0.4902, 0.188, 0.7596, 0.188, 0.7651, 0.1687, 0.7596, 0.188, 0.4847, 0.1687, 0.4902, 0.1607, 0.4902, 0.1216, 0.5111, 0.1018, 0.5266, 0.08698, 0.5266, 0.1102, 0.5111, 0.08856, 0.5498, 0.07534, 0.5729, 0.05601, 0.5729, 0.07149, 0.5498, 0.0707, 0.6003, 0.06606, 0.6276, 0.04513, 0.6276, 0.05057, 0.6003, 0.0707, 0.655, 0.07534, 0.6823, 0.05601, 0.6823, 0.05057, 0.655, 0.08856, 0.7055, 0.1018, 0.7287, 0.08698, 0.7287, 0.07149, 0.7055, 0.1216, 0.7441, 0.1413, 0.7596, 0.1333, 0.7596, 0.1102, 0.7441, 0.1493, 0.7596, 0.1687, 0.7651, 0.1413, 0.7596, 0.3268, 0.0621, 0.3566, 0.08547, 0.3343, 0.08547, 0.3095, 0.0621, 0.3766, 0.1205, 0.3965, 0.1554, 0.3673, 0.1554, 0.3508, 0.1205, 0.4035, 0.1967, 0.4105, 0.238, 0.3789, 0.238, 0.3731, 0.1967, 0.4035, 0.2793, 0.3965, 0.3205, 0.3673, 0.3205, 0.3731, 0.2793, 0.3766, 0.3555, 0.3566, 0.3905, 0.3343, 0.3905, 0.3508, 0.3555, 0.3268, 0.4139, 0.2969, 0.4372, 0.2848, 0.4372, 0.3095, 0.4139, 0.268, 0.0621, 0.2804, 0.08547, 0.2264, 0.08547, 0.2264, 0.0621, 0.2886, 0.1205, 0.2969, 0.1554, 0.2264, 0.1554, 0.2264, 0.1205, 0.2998, 0.1967, 0.3027, 0.238, 0.2264, 0.238, 0.2264, 0.1967, 0.2998, 0.2793, 0.2969, 0.3205, 0.2264, 0.3205, 0.2264, 0.2793, 0.2886, 0.3555, 0.2804, 0.3905, 0.2264, 0.3905, 0.2264, 0.3555, 0.268, 0.4139, 0.2556, 0.4372, 0.2264, 0.4372, 0.2264, 0.4139, 0.1849, 0.0621, 0.1725, 0.08547, 0.1186, 0.08547, 0.1433, 0.0621, 0.1643, 0.1205, 0.156, 0.1554, 0.08554, 0.1554, 0.1021, 0.1205, 0.1531, 0.1967, 0.1502, 0.238, 0.07393, 0.238, 0.07973, 0.1967, 0.1531, 0.2793, 0.156, 0.3205, 0.08554, 0.3205, 0.07973, 0.2793, 0.1643, 0.3555, 0.1725, 0.3905, 0.1186, 0.3905, 0.1021, 0.3555, 0.1849, 0.4139, 0.1973, 0.4372, 0.1681, 0.4372, 0.1433, 0.4139, 0.1261, 0.0621, 0.09626, 0.08547, 0.07393, 0.08547, 0.1089, 0.0621, 0.07631, 0.1205, 0.05636, 0.1554, 0.02718, 0.1554, 0.05055, 0.1205, 0.04935, 0.1967, 0.04234, 0.238, 0.01076, 0.238, 0.01897, 0.1967, 0.04935, 0.2793, 0.05636, 0.3205, 0.02718, 0.3205, 0.01897, 0.2793, 0.07631, 0.3555, 0.09626, 0.3905, 0.07393, 0.3905, 0.05055, 0.3555, 0.1261, 0.4139, 0.156, 0.4372, 0.1439, 0.4372, 0.1089, 0.4139, 0.3313, 0.06057, 0.3611, 0.08394, 0.3388, 0.08394, 0.3141, 0.06057, 0.3811, 0.1189, 0.4011, 0.1539, 0.3719, 0.1539, 0.3553, 0.1189, 0.4081, 0.1952, 0.4151, 0.2365, 0.3835, 0.2365, 0.3777, 0.1952, 0.4081, 0.2777, 0.4011, 0.319, 0.3719, 0.319, 0.3777, 0.2777, 0.3811, 0.354, 0.3611, 0.389, 0.3388, 0.389, 0.3553, 0.354, 0.3313, 0.4123, 0.3014, 0.4357, 0.2893, 0.4357, 0.3141, 0.4123, 0.2725, 0.06057, 0.2849, 0.08394, 0.231, 0.08394, 0.231, 0.06057, 0.2932, 0.1189, 0.3014, 0.1539, 0.231, 0.1539, 0.231, 0.1189, 0.3043, 0.1952, 0.3072, 0.2365, 0.231, 0.2365, 0.231, 0.1952, 0.3043, 0.2777, 0.3014, 0.319, 0.231, 0.319, 0.231, 0.2777, 0.2932, 0.354, 0.2849, 0.389, 0.231, 0.389, 0.231, 0.354, 0.2725, 0.4123, 0.2602, 0.4357, 0.231, 0.4357, 0.231, 0.4123, 0.1894, 0.06057, 0.1771, 0.08394, 0.1231, 0.08394, 0.1479, 0.06057, 0.1688, 0.1189, 0.1605, 0.1539, 0.09007, 0.1539, 0.1066, 0.1189, 0.1576, 0.1952, 0.1547, 0.2365, 0.07846, 0.2365, 0.08427, 0.1952, 0.1576, 0.2777, 0.1605, 0.319, 0.09007, 0.319, 0.08427, 0.2777, 0.1688, 0.354, 0.1771, 0.389, 0.1231, 0.389, 0.1066, 0.354, 0.1894, 0.4123, 0.2018, 0.4357, 0.1726, 0.4357, 0.1479, 0.4123, 0.2264, 0.0223, 0.2677, 0.03051, 0.2556, 0.03051, 0.309, 0.4372, 0.2677, 0.4455, 0.2969, 0.4372, 0.2264, 0.0223, 0.2556, 0.03051, 0.2264, 0.03051, 0.2848, 0.4372, 0.2556, 0.4455, 0.2556, 0.4372, 0.2264, 0.0223, 0.2264, 0.03051, 0.1973, 0.03051, 0.2264, 0.4372, 0.2264, 0.4455, 0.1973, 0.4372, 0.2264, 0.0223, 0.1973, 0.03051, 0.1852, 0.03051, 0.1681, 0.4372, 0.1973, 0.4455, 0.156, 0.4372, 0.231, 0.02077, 0.2722, 0.02898, 0.2602, 0.02898, 0.3135, 0.4357, 0.2722, 0.4439, 0.3014, 0.4357, 0.231, 0.02077, 0.2602, 0.02898, 0.231, 0.02898, 0.2893, 0.4357, 0.2602, 0.4439, 0.2602, 0.4357, 0.231, 0.02077, 0.231, 0.02898, 0.2018, 0.02898, 0.231, 0.4357, 0.231, 0.4439, 0.2018, 0.4357, 0.231, 0.02077, 0.2018, 0.02898, 0.1897, 0.02898, 0.1307, 0.06057, 0.1008, 0.08394, 0.07846, 0.08394, 0.1134, 0.06057, 0.08084, 0.1189, 0.06089, 0.1539, 0.03171, 0.1539, 0.05509, 0.1189, 0.05388, 0.1952, 0.04688, 0.2365, 0.01529, 0.2365, 0.0235, 0.1952, 0.05388, 0.2777, 0.06089, 0.319, 0.03171, 0.319, 0.0235, 0.2777, 0.08084, 0.354, 0.1008, 0.389, 0.07846, 0.389, 0.05509, 0.354, 0.1307, 0.4123, 0.1605, 0.4357, 0.1484, 0.4357, 0.1134, 0.4123, 0.1726, 0.4357, 0.2018, 0.4439, 0.1605, 0.4357, 0.8672, 0.7985, 0.868, 0.9587, 0.9099, 0.9585, 0.9239, 0.7982, 0.9239, 0.7982, 0.9099, 0.9585, 0.9272, 0.9584, 0.9473, 0.7981, 0.9473, 0.7981, 0.9272, 0.9584, 0.9099, 0.9585, 0.9239, 0.7982, 0.9239, 0.7982, 0.9099, 0.9585, 0.868, 0.9587, 0.8672, 0.7985, 0.8672, 0.7985, 0.868, 0.9587, 0.8262, 0.9589, 0.8106, 0.7988, 0.8106, 0.7988, 0.8262, 0.9589, 0.8089, 0.959, 0.7871, 0.7989, 0.9099, 0.9585, 0.868, 0.9587, 0.8262, 0.9589, 0.8089, 0.959, 0.8262, 0.9589, 0.868, 0.9587, 0.9099, 0.9585, 0.9272, 0.9584, 0.8106, 0.7988, 0.8262, 0.9589, 0.868, 0.9587, 0.8672, 0.7985, 0.7871, 0.7989, 0.8089, 0.959, 0.8262, 0.9589, 0.8106, 0.7988, 0.8672, 0.7985, 0.9239, 0.7982, 0.9473, 0.7981, 0.9239, 0.7982, 0.8672, 0.7985, 0.8106, 0.7988, 0.7871, 0.7989, 0.8106, 0.7988, 0.3782, 0.8723, 0.6106, 0.8861, 0.3782, 0.9046, 0.3834, 0.9319, 0.6106, 0.8861, 0.391, 0.9395, 0.3834, 0.8534, 0.6106, 0.8861, 0.3782, 0.8723, 0.3924, 0.8476, 0.6106, 0.8861, 0.3834, 0.8534, 0.4051, 0.8228, 0.6106, 0.8861, 0.3924, 0.8476, 0.404, 0.9542, 0.6106, 0.8861, 0.4186, 0.983, 0.3782, 0.9046, 0.6106, 0.8861, 0.3834, 0.9319, 0.391, 0.9395, 0.6106, 0.8861, 0.404, 0.9542, 0.7339, 0.02801, 0.7379, 0.2976, 0.7093, 0.2981, 0.7053, 0.02844, 0.7053, 0.02844, 0.7093, 0.2981, 0.6975, 0.2982, 0.6934, 0.02862, 0.6934, 0.02862, 0.6975, 0.2982, 0.7093, 0.2981, 0.7053, 0.02844, 0.7053, 0.02844, 0.7093, 0.2981, 0.7379, 0.2976, 0.7339, 0.02801, 0.7339, 0.02801, 0.7379, 0.2976, 0.7666, 0.2972, 0.7625, 0.02759, 0.7625, 0.02759, 0.7666, 0.2972, 0.7784, 0.297, 0.7744, 0.02741, 0.7625, 0.02759, 0.7666, 0.2972, 0.7379, 0.2976, 0.7339, 0.02801, 0.7744, 0.02741, 0.7784, 0.297, 0.7666, 0.2972, 0.7625, 0.02759, 0.7312, 0.03198, 0.7356, 0.301, 0.7065, 0.3022, 0.702, 0.03315, 0.702, 0.03315, 0.7065, 0.3022, 0.6933, 0.3043, 0.6889, 0.03521, 0.6889, 0.03521, 0.6933, 0.3043, 0.7038, 0.306, 0.6994, 0.03696, 0.6994, 0.03696, 0.7038, 0.306, 0.7319, 0.3064, 0.7274, 0.03736, 0.7274, 0.03736, 0.7319, 0.3064, 0.761, 0.3052, 0.7566, 0.03619, 0.7566, 0.03619, 0.761, 0.3052, 0.7742, 0.3032, 0.7697, 0.03413, 0.7592, 0.03238, 0.7636, 0.3014, 0.7356, 0.301, 0.7312, 0.03198, 0.7697, 0.03413, 0.7742, 0.3032, 0.7636, 0.3014, 0.7592, 0.03238, 0.2969, 0.03872, 0.3268, 0.0621, 0.3095, 0.0621, 0.2848, 0.03872, 0.309, 0.03872, 0.344, 0.0621, 0.3268, 0.0621, 0.2969, 0.03872, 0.344, 0.0621, 0.3789, 0.08547, 0.3566, 0.08547, 0.3268, 0.0621, 0.3566, 0.08547, 0.3766, 0.1205, 0.3508, 0.1205, 0.3343, 0.08547, 0.3789, 0.08547, 0.4023, 0.1205, 0.3766, 0.1205, 0.3566, 0.08547, 0.4023, 0.1205, 0.4257, 0.1554, 0.3965, 0.1554, 0.3766, 0.1205, 0.3965, 0.1554, 0.4035, 0.1967, 0.3731, 0.1967, 0.3673, 0.1554, 0.4257, 0.1554, 0.4339, 0.1967, 0.4035, 0.1967, 0.3965, 0.1554, 0.4339, 0.1967, 0.4421, 0.238, 0.4105, 0.238, 0.4035, 0.1967, 0.4105, 0.238, 0.4035, 0.2793, 0.3731, 0.2793, 0.3789, 0.238, 0.4421, 0.238, 0.4339, 0.2793, 0.4035, 0.2793, 0.4105, 0.238, 0.4339, 0.2793, 0.4257, 0.3205, 0.3965, 0.3205, 0.4035, 0.2793, 0.3965, 0.3205, 0.3766, 0.3555, 0.3508, 0.3555, 0.3673, 0.3205, 0.4257, 0.3205, 0.4023, 0.3555, 0.3766, 0.3555, 0.3965, 0.3205, 0.4023, 0.3555, 0.3789, 0.3905, 0.3566, 0.3905, 0.3766, 0.3555, 0.3566, 0.3905, 0.3268, 0.4139, 0.3095, 0.4139, 0.3343, 0.3905, 0.3789, 0.3905, 0.344, 0.4139, 0.3268, 0.4139, 0.3566, 0.3905, 0.344, 0.4139, 0.309, 0.4372, 0.2969, 0.4372, 0.3268, 0.4139, 0.2556, 0.03872, 0.268, 0.0621, 0.2264, 0.0621, 0.2264, 0.03872, 0.2848, 0.03872, 0.3095, 0.0621, 0.268, 0.0621, 0.2556, 0.03872, 0.3095, 0.0621, 0.3343, 0.08547, 0.2804, 0.08547, 0.268, 0.0621, 0.2804, 0.08547, 0.2886, 0.1205, 0.2264, 0.1205, 0.2264, 0.08547, 0.3343, 0.08547, 0.3508, 0.1205, 0.2886, 0.1205, 0.2804, 0.08547, 0.3508, 0.1205, 0.3673, 0.1554, 0.2969, 0.1554, 0.2886, 0.1205, 0.2969, 0.1554, 0.2998, 0.1967, 0.2264, 0.1967, 0.2264, 0.1554, 0.3673, 0.1554, 0.3731, 0.1967, 0.2998, 0.1967, 0.2969, 0.1554, 0.3731, 0.1967, 0.3789, 0.238, 0.3027, 0.238, 0.2998, 0.1967, 0.3027, 0.238, 0.2998, 0.2793, 0.2264, 0.2793, 0.2264, 0.238, 0.3789, 0.238, 0.3731, 0.2793, 0.2998, 0.2793, 0.3027, 0.238, 0.3731, 0.2793, 0.3673, 0.3205, 0.2969, 0.3205, 0.2998, 0.2793, 0.2969, 0.3205, 0.2886, 0.3555, 0.2264, 0.3555, 0.2264, 0.3205, 0.3673, 0.3205, 0.3508, 0.3555, 0.2886, 0.3555, 0.2969, 0.3205, 0.3508, 0.3555, 0.3343, 0.3905, 0.2804, 0.3905, 0.2886, 0.3555, 0.2804, 0.3905, 0.268, 0.4139, 0.2264, 0.4139, 0.2264, 0.3905, 0.3343, 0.3905, 0.3095, 0.4139, 0.268, 0.4139, 0.2804, 0.3905, 0.3095, 0.4139, 0.2848, 0.4372, 0.2556, 0.4372, 0.268, 0.4139, 0.1973, 0.03872, 0.1849, 0.0621, 0.1433, 0.0621, 0.1681, 0.03872, 0.2264, 0.03872, 0.2264, 0.0621, 0.1849, 0.0621, 0.1973, 0.03872, 0.2264, 0.0621, 0.2264, 0.08547, 0.1725, 0.08547, 0.1849, 0.0621, 0.1725, 0.08547, 0.1643, 0.1205, 0.1021, 0.1205, 0.1186, 0.08547, 0.2264, 0.08547, 0.2264, 0.1205, 0.1643, 0.1205, 0.1725, 0.08547, 0.2264, 0.1205, 0.2264, 0.1554, 0.156, 0.1554, 0.1643, 0.1205, 0.156, 0.1554, 0.1531, 0.1967, 0.07973, 0.1967, 0.08554, 0.1554, 0.2264, 0.1554, 0.2264, 0.1967, 0.1531, 0.1967, 0.156, 0.1554, 0.2264, 0.1967, 0.2264, 0.238, 0.1502, 0.238, 0.1531, 0.1967, 0.1502, 0.238, 0.1531, 0.2793, 0.07973, 0.2793, 0.07393, 0.238, 0.2264, 0.238, 0.2264, 0.2793, 0.1531, 0.2793, 0.1502, 0.238, 0.2264, 0.2793, 0.2264, 0.3205, 0.156, 0.3205, 0.1531, 0.2793, 0.156, 0.3205, 0.1643, 0.3555, 0.1021, 0.3555, 0.08554, 0.3205, 0.2264, 0.3205, 0.2264, 0.3555, 0.1643, 0.3555, 0.156, 0.3205, 0.2264, 0.3555, 0.2264, 0.3905, 0.1725, 0.3905, 0.1643, 0.3555, 0.1725, 0.3905, 0.1849, 0.4139, 0.1433, 0.4139, 0.1186, 0.3905, 0.2264, 0.3905, 0.2264, 0.4139, 0.1849, 0.4139, 0.1725, 0.3905, 0.2264, 0.4139, 0.2264, 0.4372, 0.1973, 0.4372, 0.1849, 0.4139, 0.156, 0.03872, 0.1261, 0.0621, 0.1089, 0.0621, 0.1439, 0.03872, 0.1681, 0.03872, 0.1433, 0.0621, 0.1261, 0.0621, 0.156, 0.03872, 0.1433, 0.0621, 0.1186, 0.08547, 0.09626, 0.08547, 0.1261, 0.0621, 0.09626, 0.08547, 0.07631, 0.1205, 0.05055, 0.1205, 0.07393, 0.08547, 0.1186, 0.08547, 0.1021, 0.1205, 0.07631, 0.1205, 0.09626, 0.08547, 0.1021, 0.1205, 0.08554, 0.1554, 0.05636, 0.1554, 0.07631, 0.1205, 0.05636, 0.1554, 0.04935, 0.1967, 0.01897, 0.1967, 0.02718, 0.1554, 0.08554, 0.1554, 0.07973, 0.1967, 0.04935, 0.1967, 0.05636, 0.1554, 0.07973, 0.1967, 0.07393, 0.238, 0.04234, 0.238, 0.04935, 0.1967, 0.04234, 0.238, 0.04935, 0.2793, 0.01897, 0.2793, 0.01076, 0.238, 0.07393, 0.238, 0.07973, 0.2793, 0.04935, 0.2793, 0.04234, 0.238, 0.07973, 0.2793, 0.08554, 0.3205, 0.05636, 0.3205, 0.04935, 0.2793, 0.05636, 0.3205, 0.07631, 0.3555, 0.05055, 0.3555, 0.02718, 0.3205, 0.08554, 0.3205, 0.1021, 0.3555, 0.07631, 0.3555, 0.05636, 0.3205, 0.1021, 0.3555, 0.1186, 0.3905, 0.09626, 0.3905, 0.07631, 0.3555, 0.09626, 0.3905, 0.1261, 0.4139, 0.1089, 0.4139, 0.07393, 0.3905, 0.1186, 0.3905, 0.1433, 0.4139, 0.1261, 0.4139, 0.09626, 0.3905, 0.1433, 0.4139, 0.1681, 0.4372, 0.156, 0.4372, 0.1261, 0.4139, 0.3014, 0.03719, 0.3313, 0.06057, 0.3141, 0.06057, 0.2893, 0.03719, 0.3135, 0.03719, 0.3485, 0.06057, 0.3313, 0.06057, 0.3014, 0.03719, 0.3485, 0.06057, 0.3835, 0.08394, 0.3611, 0.08394, 0.3313, 0.06057, 0.3611, 0.08394, 0.3811, 0.1189, 0.3553, 0.1189, 0.3388, 0.08394, 0.3835, 0.08394, 0.4069, 0.1189, 0.3811, 0.1189, 0.3611, 0.08394, 0.4069, 0.1189, 0.4302, 0.1539, 0.4011, 0.1539, 0.3811, 0.1189, 0.4011, 0.1539, 0.4081, 0.1952, 0.3777, 0.1952, 0.3719, 0.1539, 0.4302, 0.1539, 0.4384, 0.1952, 0.4081, 0.1952, 0.4011, 0.1539, 0.4384, 0.1952, 0.4467, 0.2365, 0.4151, 0.2365, 0.4081, 0.1952, 0.4151, 0.2365, 0.4081, 0.2777, 0.3777, 0.2777, 0.3835, 0.2365, 0.4467, 0.2365, 0.4384, 0.2777, 0.4081, 0.2777, 0.4151, 0.2365, 0.4384, 0.2777, 0.4302, 0.319, 0.4011, 0.319, 0.4081, 0.2777, 0.4011, 0.319, 0.3811, 0.354, 0.3553, 0.354, 0.3719, 0.319, 0.4302, 0.319, 0.4069, 0.354, 0.3811, 0.354, 0.4011, 0.319, 0.4069, 0.354, 0.3835, 0.389, 0.3611, 0.389, 0.3811, 0.354, 0.3611, 0.389, 0.3313, 0.4123, 0.3141, 0.4123, 0.3388, 0.389, 0.3835, 0.389, 0.3485, 0.4123, 0.3313, 0.4123, 0.3611, 0.389, 0.3485, 0.4123, 0.3135, 0.4357, 0.3014, 0.4357, 0.3313, 0.4123, 0.2602, 0.03719, 0.2725, 0.06057, 0.231, 0.06057, 0.231, 0.03719, 0.2893, 0.03719, 0.3141, 0.06057, 0.2725, 0.06057, 0.2602, 0.03719, 0.3141, 0.06057, 0.3388, 0.08394, 0.2849, 0.08394, 0.2725, 0.06057, 0.2849, 0.08394, 0.2932, 0.1189, 0.231, 0.1189, 0.231, 0.08394, 0.3388, 0.08394, 0.3553, 0.1189, 0.2932, 0.1189, 0.2849, 0.08394, 0.3553, 0.1189, 0.3719, 0.1539, 0.3014, 0.1539, 0.2932, 0.1189, 0.3014, 0.1539, 0.3043, 0.1952, 0.231, 0.1952, 0.231, 0.1539, 0.3719, 0.1539, 0.3777, 0.1952, 0.3043, 0.1952, 0.3014, 0.1539, 0.3777, 0.1952, 0.3835, 0.2365, 0.3072, 0.2365, 0.3043, 0.1952, 0.3072, 0.2365, 0.3043, 0.2777, 0.231, 0.2777, 0.231, 0.2365, 0.3835, 0.2365, 0.3777, 0.2777, 0.3043, 0.2777, 0.3072, 0.2365, 0.3777, 0.2777, 0.3719, 0.319, 0.3014, 0.319, 0.3043, 0.2777, 0.3014, 0.319, 0.2932, 0.354, 0.231, 0.354, 0.231, 0.319, 0.3719, 0.319, 0.3553, 0.354, 0.2932, 0.354, 0.3014, 0.319, 0.3553, 0.354, 0.3388, 0.389, 0.2849, 0.389, 0.2932, 0.354, 0.2849, 0.389, 0.2725, 0.4123, 0.231, 0.4123, 0.231, 0.389, 0.3388, 0.389, 0.3141, 0.4123, 0.2725, 0.4123, 0.2849, 0.389, 0.3141, 0.4123, 0.2893, 0.4357, 0.2602, 0.4357, 0.2725, 0.4123, 0.2018, 0.03719, 0.1894, 0.06057, 0.1479, 0.06057, 0.1726, 0.03719, 0.231, 0.03719, 0.231, 0.06057, 0.1894, 0.06057, 0.2018, 0.03719, 0.231, 0.06057, 0.231, 0.08394, 0.1771, 0.08394, 0.1894, 0.06057, 0.1771, 0.08394, 0.1688, 0.1189, 0.1066, 0.1189, 0.1231, 0.08394, 0.231, 0.08394, 0.231, 0.1189, 0.1688, 0.1189, 0.1771, 0.08394, 0.231, 0.1189, 0.231, 0.1539, 0.1605, 0.1539, 0.1688, 0.1189, 0.1605, 0.1539, 0.1576, 0.1952, 0.08427, 0.1952, 0.09007, 0.1539, 0.231, 0.1539, 0.231, 0.1952, 0.1576, 0.1952, 0.1605, 0.1539, 0.231, 0.1952, 0.231, 0.2365, 0.1547, 0.2365, 0.1576, 0.1952, 0.1547, 0.2365, 0.1576, 0.2777, 0.08427, 0.2777, 0.07846, 0.2365, 0.231, 0.2365, 0.231, 0.2777, 0.1576, 0.2777, 0.1547, 0.2365, 0.231, 0.2777, 0.231, 0.319, 0.1605, 0.319, 0.1576, 0.2777, 0.1605, 0.319, 0.1688, 0.354, 0.1066, 0.354, 0.09007, 0.319, 0.231, 0.319, 0.231, 0.354, 0.1688, 0.354, 0.1605, 0.319, 0.231, 0.354, 0.231, 0.389, 0.1771, 0.389, 0.1688, 0.354, 0.1771, 0.389, 0.1894, 0.4123, 0.1479, 0.4123, 0.1231, 0.389, 0.231, 0.389, 0.231, 0.4123, 0.1894, 0.4123, 0.1771, 0.389, 0.231, 0.4123, 0.231, 0.4357, 0.2018, 0.4357, 0.1894, 0.4123, 0.2556, 0.03051, 0.2969, 0.03872, 0.2848, 0.03872, 0.2556, 0.03051, 0.2677, 0.03051, 0.2969, 0.03872, 0.2677, 0.03051, 0.309, 0.03872, 0.2969, 0.03872, 0.2969, 0.4372, 0.2556, 0.4455, 0.2848, 0.4372, 0.2969, 0.4372, 0.2677, 0.4455, 0.2556, 0.4455, 0.2677, 0.4455, 0.2264, 0.4537, 0.2556, 0.4455, 0.2264, 0.03051, 0.2556, 0.03872, 0.2264, 0.03872, 0.2264, 0.03051, 0.2556, 0.03051, 0.2556, 0.03872, 0.2556, 0.03051, 0.2848, 0.03872, 0.2556, 0.03872, 0.2556, 0.4372, 0.2264, 0.4455, 0.2264, 0.4372, 0.2556, 0.4372, 0.2556, 0.4455, 0.2264, 0.4455, 0.2556, 0.4455, 0.2264, 0.4537, 0.2264, 0.4455, 0.1973, 0.03051, 0.1973, 0.03872, 0.1681, 0.03872, 0.1973, 0.03051, 0.2264, 0.03051, 0.1973, 0.03872, 0.2264, 0.03051, 0.2264, 0.03872, 0.1973, 0.03872, 0.1973, 0.4372, 0.1973, 0.4455, 0.1681, 0.4372, 0.1973, 0.4372, 0.2264, 0.4455, 0.1973, 0.4455, 0.2264, 0.4455, 0.2264, 0.4537, 0.1973, 0.4455, 0.1852, 0.03051, 0.156, 0.03872, 0.1439, 0.03872, 0.1852, 0.03051, 0.1973, 0.03051, 0.156, 0.03872, 0.1973, 0.03051, 0.1681, 0.03872, 0.156, 0.03872, 0.156, 0.4372, 0.1852, 0.4455, 0.1439, 0.4372, 0.156, 0.4372, 0.1973, 0.4455, 0.1852, 0.4455, 0.1973, 0.4455, 0.2264, 0.4537, 0.1852, 0.4455, 0.2602, 0.02898, 0.3014, 0.03719, 0.2893, 0.03719, 0.2602, 0.02898, 0.2722, 0.02898, 0.3014, 0.03719, 0.2722, 0.02898, 0.3135, 0.03719, 0.3014, 0.03719, 0.3014, 0.4357, 0.2602, 0.4439, 0.2893, 0.4357, 0.3014, 0.4357, 0.2722, 0.4439, 0.2602, 0.4439, 0.2722, 0.4439, 0.231, 0.4521, 0.2602, 0.4439, 0.231, 0.02898, 0.2602, 0.03719, 0.231, 0.03719, 0.231, 0.02898, 0.2602, 0.02898, 0.2602, 0.03719, 0.2602, 0.02898, 0.2893, 0.03719, 0.2602, 0.03719, 0.2602, 0.4357, 0.231, 0.4439, 0.231, 0.4357, 0.2602, 0.4357, 0.2602, 0.4439, 0.231, 0.4439, 0.2602, 0.4439, 0.231, 0.4521, 0.231, 0.4439, 0.2018, 0.02898, 0.2018, 0.03719, 0.1726, 0.03719, 0.2018, 0.02898, 0.231, 0.02898, 0.2018, 0.03719, 0.231, 0.02898, 0.231, 0.03719, 0.2018, 0.03719, 0.2018, 0.4357, 0.2018, 0.4439, 0.1726, 0.4357, 0.2018, 0.4357, 0.231, 0.4439, 0.2018, 0.4439, 0.231, 0.4439, 0.231, 0.4521, 0.2018, 0.4439, 0.1897, 0.02898, 0.1605, 0.03719, 0.1484, 0.03719, 0.1897, 0.02898, 0.2018, 0.02898, 0.1605, 0.03719, 0.2018, 0.02898, 0.1726, 0.03719, 0.1605, 0.03719, 0.1605, 0.03719, 0.1307, 0.06057, 0.1134, 0.06057, 0.1484, 0.03719, 0.1726, 0.03719, 0.1479, 0.06057, 0.1307, 0.06057, 0.1605, 0.03719, 0.1479, 0.06057, 0.1231, 0.08394, 0.1008, 0.08394, 0.1307, 0.06057, 0.1008, 0.08394, 0.08084, 0.1189, 0.05509, 0.1189, 0.07846, 0.08394, 0.1231, 0.08394, 0.1066, 0.1189, 0.08084, 0.1189, 0.1008, 0.08394, 0.1066, 0.1189, 0.09007, 0.1539, 0.06089, 0.1539, 0.08084, 0.1189, 0.06089, 0.1539, 0.05388, 0.1952, 0.0235, 0.1952, 0.03171, 0.1539, 0.09007, 0.1539, 0.08427, 0.1952, 0.05388, 0.1952, 0.06089, 0.1539, 0.08427, 0.1952, 0.07846, 0.2365, 0.04688, 0.2365, 0.05388, 0.1952, 0.04688, 0.2365, 0.05388, 0.2777, 0.0235, 0.2777, 0.01529, 0.2365, 0.07846, 0.2365, 0.08427, 0.2777, 0.05388, 0.2777, 0.04688, 0.2365, 0.08427, 0.2777, 0.09007, 0.319, 0.06089, 0.319, 0.05388, 0.2777, 0.06089, 0.319, 0.08084, 0.354, 0.05509, 0.354, 0.03171, 0.319, 0.09007, 0.319, 0.1066, 0.354, 0.08084, 0.354, 0.06089, 0.319, 0.1066, 0.354, 0.1231, 0.389, 0.1008, 0.389, 0.08084, 0.354, 0.1008, 0.389, 0.1307, 0.4123, 0.1134, 0.4123, 0.07846, 0.389, 0.1231, 0.389, 0.1479, 0.4123, 0.1307, 0.4123, 0.1008, 0.389, 0.1479, 0.4123, 0.1726, 0.4357, 0.1605, 0.4357, 0.1307, 0.4123, 0.1605, 0.4357, 0.1897, 0.4439, 0.1484, 0.4357, 0.1605, 0.4357, 0.2018, 0.4439, 0.1897, 0.4439, 0.2018, 0.4439, 0.231, 0.4521, 0.1897, 0.4439, 0.5507, 0.4956, 0.5705, 0.5111, 0.5591, 0.5111, 0.5427, 0.4956, 0.5587, 0.4956, 0.5819, 0.5111, 0.5705, 0.5111, 0.5507, 0.4956, 0.5819, 0.5111, 0.6051, 0.5266, 0.5903, 0.5266, 0.5705, 0.5111, 0.5903, 0.5266, 0.6035, 0.5498, 0.5864, 0.5498, 0.5755, 0.5266, 0.6051, 0.5266, 0.6206, 0.5498, 0.6035, 0.5498, 0.5903, 0.5266, 0.6206, 0.5498, 0.636, 0.5729, 0.6167, 0.5729, 0.6035, 0.5498, 0.6167, 0.5729, 0.6214, 0.6003, 0.6012, 0.6003, 0.5974, 0.5729, 0.636, 0.5729, 0.6415, 0.6003, 0.6214, 0.6003, 0.6167, 0.5729, 0.6415, 0.6003, 0.6469, 0.6276, 0.626, 0.6276, 0.6214, 0.6003, 0.626, 0.6276, 0.6214, 0.655, 0.6012, 0.655, 0.6051, 0.6276, 0.6469, 0.6276, 0.6415, 0.655, 0.6214, 0.655, 0.626, 0.6276, 0.6415, 0.655, 0.636, 0.6823, 0.6167, 0.6823, 0.6214, 0.655, 0.6167, 0.6823, 0.6035, 0.7055, 0.5864, 0.7055, 0.5974, 0.6823, 0.636, 0.6823, 0.6206, 0.7055, 0.6035, 0.7055, 0.6167, 0.6823, 0.6206, 0.7055, 0.6051, 0.7287, 0.5903, 0.7287, 0.6035, 0.7055, 0.5903, 0.7287, 0.5705, 0.7441, 0.5591, 0.7441, 0.5755, 0.7287, 0.6051, 0.7287, 0.5819, 0.7441, 0.5705, 0.7441, 0.5903, 0.7287, 0.5819, 0.7441, 0.5587, 0.7596, 0.5507, 0.7596, 0.5705, 0.7441, 0.5234, 0.4956, 0.5316, 0.5111, 0.504, 0.5111, 0.504, 0.4956, 0.5427, 0.4956, 0.5591, 0.5111, 0.5316, 0.5111, 0.5234, 0.4956, 0.5591, 0.5111, 0.5755, 0.5266, 0.5398, 0.5266, 0.5316, 0.5111, 0.5398, 0.5266, 0.5452, 0.5498, 0.504, 0.5498, 0.504, 0.5266, 0.5755, 0.5266, 0.5864, 0.5498, 0.5452, 0.5498, 0.5398, 0.5266, 0.5864, 0.5498, 0.5974, 0.5729, 0.5507, 0.5729, 0.5452, 0.5498, 0.5507, 0.5729, 0.5526, 0.6003, 0.504, 0.6003, 0.504, 0.5729, 0.5974, 0.5729, 0.6012, 0.6003, 0.5526, 0.6003, 0.5507, 0.5729, 0.6012, 0.6003, 0.6051, 0.6276, 0.5546, 0.6276, 0.5526, 0.6003, 0.5546, 0.6276, 0.5526, 0.655, 0.504, 0.655, 0.504, 0.6276, 0.6051, 0.6276, 0.6012, 0.655, 0.5526, 0.655, 0.5546, 0.6276, 0.6012, 0.655, 0.5974, 0.6823, 0.5507, 0.6823, 0.5526, 0.655, 0.5507, 0.6823, 0.5452, 0.7055, 0.504, 0.7055, 0.504, 0.6823, 0.5974, 0.6823, 0.5864, 0.7055, 0.5452, 0.7055, 0.5507, 0.6823, 0.5864, 0.7055, 0.5755, 0.7287, 0.5398, 0.7287, 0.5452, 0.7055, 0.5398, 0.7287, 0.5316, 0.7441, 0.504, 0.7441, 0.504, 0.7287, 0.5755, 0.7287, 0.5591, 0.7441, 0.5316, 0.7441, 0.5398, 0.7287, 0.5591, 0.7441, 0.5427, 0.7596, 0.5234, 0.7596, 0.5316, 0.7441, 0.4847, 0.4956, 0.4765, 0.5111, 0.449, 0.5111, 0.4654, 0.4956, 0.504, 0.4956, 0.504, 0.5111, 0.4765, 0.5111, 0.4847, 0.4956, 0.504, 0.5111, 0.504, 0.5266, 0.4683, 0.5266, 0.4765, 0.5111, 0.4683, 0.5266, 0.4628, 0.5498, 0.4217, 0.5498, 0.4326, 0.5266, 0.504, 0.5266, 0.504, 0.5498, 0.4628, 0.5498, 0.4683, 0.5266, 0.504, 0.5498, 0.504, 0.5729, 0.4574, 0.5729, 0.4628, 0.5498, 0.4574, 0.5729, 0.4555, 0.6003, 0.4069, 0.6003, 0.4107, 0.5729, 0.504, 0.5729, 0.504, 0.6003, 0.4555, 0.6003, 0.4574, 0.5729, 0.504, 0.6003, 0.504, 0.6276, 0.4535, 0.6276, 0.4555, 0.6003, 0.4535, 0.6276, 0.4555, 0.655, 0.4069, 0.655, 0.403, 0.6276, 0.504, 0.6276, 0.504, 0.655, 0.4555, 0.655, 0.4535, 0.6276, 0.504, 0.655, 0.504, 0.6823, 0.4574, 0.6823, 0.4555, 0.655, 0.4574, 0.6823, 0.4628, 0.7055, 0.4217, 0.7055, 0.4107, 0.6823, 0.504, 0.6823, 0.504, 0.7055, 0.4628, 0.7055, 0.4574, 0.6823, 0.504, 0.7055, 0.504, 0.7287, 0.4683, 0.7287, 0.4628, 0.7055, 0.4683, 0.7287, 0.4765, 0.7441, 0.449, 0.7441, 0.4326, 0.7287, 0.504, 0.7287, 0.504, 0.7441, 0.4765, 0.7441, 0.4683, 0.7287, 0.504, 0.7441, 0.504, 0.7596, 0.4847, 0.7596, 0.4765, 0.7441, 0.4574, 0.4956, 0.4376, 0.5111, 0.4262, 0.5111, 0.4494, 0.4956, 0.4654, 0.4956, 0.449, 0.5111, 0.4376, 0.5111, 0.4574, 0.4956, 0.449, 0.5111, 0.4326, 0.5266, 0.4178, 0.5266, 0.4376, 0.5111, 0.4178, 0.5266, 0.4046, 0.5498, 0.3875, 0.5498, 0.403, 0.5266, 0.4326, 0.5266, 0.4217, 0.5498, 0.4046, 0.5498, 0.4178, 0.5266, 0.4217, 0.5498, 0.4107, 0.5729, 0.3914, 0.5729, 0.4046, 0.5498, 0.3914, 0.5729, 0.3867, 0.6003, 0.3666, 0.6003, 0.372, 0.5729, 0.4107, 0.5729, 0.4069, 0.6003, 0.3867, 0.6003, 0.3914, 0.5729, 0.4069, 0.6003, 0.403, 0.6276, 0.3821, 0.6276, 0.3867, 0.6003, 0.3821, 0.6276, 0.3867, 0.655, 0.3666, 0.655, 0.3612, 0.6276, 0.403, 0.6276, 0.4069, 0.655, 0.3867, 0.655, 0.3821, 0.6276, 0.4069, 0.655, 0.4107, 0.6823, 0.3914, 0.6823, 0.3867, 0.655, 0.3914, 0.6823, 0.4046, 0.7055, 0.3875, 0.7055, 0.372, 0.6823, 0.4107, 0.6823, 0.4217, 0.7055, 0.4046, 0.7055, 0.3914, 0.6823, 0.4217, 0.7055, 0.4326, 0.7287, 0.4178, 0.7287, 0.4046, 0.7055, 0.4178, 0.7287, 0.4376, 0.7441, 0.4262, 0.7441, 0.403, 0.7287, 0.4326, 0.7287, 0.449, 0.7441, 0.4376, 0.7441, 0.4178, 0.7287, 0.449, 0.7441, 0.4654, 0.7596, 0.4574, 0.7596, 0.4376, 0.7441, 0.2347, 0.4956, 0.2545, 0.5111, 0.2431, 0.5111, 0.2267, 0.4956, 0.2427, 0.4956, 0.2659, 0.5111, 0.2545, 0.5111, 0.2347, 0.4956, 0.2659, 0.5111, 0.289, 0.5266, 0.2742, 0.5266, 0.2545, 0.5111, 0.2742, 0.5266, 0.2875, 0.5498, 0.2704, 0.5498, 0.2595, 0.5266, 0.289, 0.5266, 0.3045, 0.5498, 0.2875, 0.5498, 0.2742, 0.5266, 0.3045, 0.5498, 0.32, 0.5729, 0.3007, 0.5729, 0.2875, 0.5498, 0.3007, 0.5729, 0.3053, 0.6003, 0.2852, 0.6003, 0.2814, 0.5729, 0.32, 0.5729, 0.3255, 0.6003, 0.3053, 0.6003, 0.3007, 0.5729, 0.3255, 0.6003, 0.3309, 0.6276, 0.31, 0.6276, 0.3053, 0.6003, 0.31, 0.6276, 0.3053, 0.655, 0.2852, 0.655, 0.289, 0.6276, 0.3309, 0.6276, 0.3255, 0.655, 0.3053, 0.655, 0.31, 0.6276, 0.3255, 0.655, 0.32, 0.6823, 0.3007, 0.6823, 0.3053, 0.655, 0.3007, 0.6823, 0.2875, 0.7055, 0.2704, 0.7055, 0.2814, 0.6823, 0.32, 0.6823, 0.3045, 0.7055, 0.2875, 0.7055, 0.3007, 0.6823, 0.3045, 0.7055, 0.289, 0.7287, 0.2742, 0.7287, 0.2875, 0.7055, 0.2742, 0.7287, 0.2545, 0.7441, 0.2431, 0.7441, 0.2595, 0.7287, 0.289, 0.7287, 0.2659, 0.7441, 0.2545, 0.7441, 0.2742, 0.7287, 0.2659, 0.7441, 0.2427, 0.7596, 0.2347, 0.7596, 0.2545, 0.7441, 0.2073, 0.4956, 0.2155, 0.5111, 0.188, 0.5111, 0.188, 0.4956, 0.2267, 0.4956, 0.2431, 0.5111, 0.2155, 0.5111, 0.2073, 0.4956, 0.2431, 0.5111, 0.2595, 0.5266, 0.2237, 0.5266, 0.2155, 0.5111, 0.2237, 0.5266, 0.2292, 0.5498, 0.188, 0.5498, 0.188, 0.5266, 0.2595, 0.5266, 0.2704, 0.5498, 0.2292, 0.5498, 0.2237, 0.5266, 0.2704, 0.5498, 0.2814, 0.5729, 0.2347, 0.5729, 0.2292, 0.5498, 0.2347, 0.5729, 0.2366, 0.6003, 0.188, 0.6003, 0.188, 0.5729, 0.2814, 0.5729, 0.2852, 0.6003, 0.2366, 0.6003, 0.2347, 0.5729, 0.2852, 0.6003, 0.289, 0.6276, 0.2385, 0.6276, 0.2366, 0.6003, 0.2385, 0.6276, 0.2366, 0.655, 0.188, 0.655, 0.188, 0.6276, 0.289, 0.6276, 0.2852, 0.655, 0.2366, 0.655, 0.2385, 0.6276, 0.2852, 0.655, 0.2814, 0.6823, 0.2347, 0.6823, 0.2366, 0.655, 0.2347, 0.6823, 0.2292, 0.7055, 0.188, 0.7055, 0.188, 0.6823, 0.2814, 0.6823, 0.2704, 0.7055, 0.2292, 0.7055, 0.2347, 0.6823, 0.2704, 0.7055, 0.2595, 0.7287, 0.2237, 0.7287, 0.2292, 0.7055, 0.2237, 0.7287, 0.2155, 0.7441, 0.188, 0.7441, 0.188, 0.7287, 0.2595, 0.7287, 0.2431, 0.7441, 0.2155, 0.7441, 0.2237, 0.7287, 0.2431, 0.7441, 0.2267, 0.7596, 0.2073, 0.7596, 0.2155, 0.7441, 0.1687, 0.4956, 0.1605, 0.5111, 0.133, 0.5111, 0.1493, 0.4956, 0.188, 0.4956, 0.188, 0.5111, 0.1605, 0.5111, 0.1687, 0.4956, 0.188, 0.5111, 0.188, 0.5266, 0.1523, 0.5266, 0.1605, 0.5111, 0.1523, 0.5266, 0.1468, 0.5498, 0.1056, 0.5498, 0.1166, 0.5266, 0.188, 0.5266, 0.188, 0.5498, 0.1468, 0.5498, 0.1523, 0.5266, 0.188, 0.5498, 0.188, 0.5729, 0.1413, 0.5729, 0.1468, 0.5498, 0.1413, 0.5729, 0.1394, 0.6003, 0.09083, 0.6003, 0.09467, 0.5729, 0.188, 0.5729, 0.188, 0.6003, 0.1394, 0.6003, 0.1413, 0.5729, 0.188, 0.6003, 0.188, 0.6276, 0.1375, 0.6276, 0.1394, 0.6003, 0.1375, 0.6276, 0.1394, 0.655, 0.09083, 0.655, 0.08698, 0.6276, 0.188, 0.6276, 0.188, 0.655, 0.1394, 0.655, 0.1375, 0.6276, 0.188, 0.655, 0.188, 0.6823, 0.1413, 0.6823, 0.1394, 0.655, 0.1413, 0.6823, 0.1468, 0.7055, 0.1056, 0.7055, 0.09467, 0.6823, 0.188, 0.6823, 0.188, 0.7055, 0.1468, 0.7055, 0.1413, 0.6823, 0.188, 0.7055, 0.188, 0.7287, 0.1523, 0.7287, 0.1468, 0.7055, 0.1523, 0.7287, 0.1605, 0.7441, 0.133, 0.7441, 0.1166, 0.7287, 0.188, 0.7287, 0.188, 0.7441, 0.1605, 0.7441, 0.1523, 0.7287, 0.188, 0.7441, 0.188, 0.7596, 0.1687, 0.7596, 0.1605, 0.7441, 0.5234, 0.4902, 0.5507, 0.4956, 0.5427, 0.4956, 0.5234, 0.4902, 0.5314, 0.4902, 0.5507, 0.4956, 0.5314, 0.4902, 0.5587, 0.4956, 0.5507, 0.4956, 0.5507, 0.7596, 0.5234, 0.7651, 0.5427, 0.7596, 0.5507, 0.7596, 0.5314, 0.7651, 0.5234, 0.7651, 0.5314, 0.7651, 0.504, 0.7705, 0.5234, 0.7651, 0.504, 0.4902, 0.5234, 0.4956, 0.504, 0.4956, 0.504, 0.4902, 0.5234, 0.4902, 0.5234, 0.4956, 0.5234, 0.4902, 0.5427, 0.4956, 0.5234, 0.4956, 0.5234, 0.7596, 0.504, 0.7651, 0.504, 0.7596, 0.5234, 0.7596, 0.5234, 0.7651, 0.504, 0.7651, 0.5234, 0.7651, 0.504, 0.7705, 0.504, 0.7651, 0.4847, 0.4902, 0.4847, 0.4956, 0.4654, 0.4956, 0.4847, 0.4902, 0.504, 0.4902, 0.4847, 0.4956, 0.504, 0.4902, 0.504, 0.4956, 0.4847, 0.4956, 0.4847, 0.7596, 0.4847, 0.7651, 0.4654, 0.7596, 0.4847, 0.7596, 0.504, 0.7651, 0.4847, 0.7651, 0.504, 0.7651, 0.504, 0.7705, 0.4847, 0.7651, 0.4767, 0.4902, 0.4574, 0.4956, 0.4494, 0.4956, 0.4767, 0.4902, 0.4847, 0.4902, 0.4574, 0.4956, 0.4847, 0.4902, 0.4654, 0.4956, 0.4574, 0.4956, 0.4574, 0.7596, 0.4767, 0.7651, 0.4494, 0.7596, 0.4574, 0.7596, 0.4847, 0.7651, 0.4767, 0.7651, 0.4847, 0.7651, 0.504, 0.7705, 0.4767, 0.7651, 0.2073, 0.4902, 0.2347, 0.4956, 0.2267, 0.4956, 0.2073, 0.4902, 0.2153, 0.4902, 0.2347, 0.4956, 0.2153, 0.4902, 0.2427, 0.4956, 0.2347, 0.4956, 0.2347, 0.7596, 0.2073, 0.7651, 0.2267, 0.7596, 0.2347, 0.7596, 0.2153, 0.7651, 0.2073, 0.7651, 0.2153, 0.7651, 0.188, 0.7705, 0.2073, 0.7651, 0.188, 0.4902, 0.2073, 0.4956, 0.188, 0.4956, 0.188, 0.4902, 0.2073, 0.4902, 0.2073, 0.4956, 0.2073, 0.4902, 0.2267, 0.4956, 0.2073, 0.4956, 0.2073, 0.7596, 0.188, 0.7651, 0.188, 0.7596, 0.2073, 0.7596, 0.2073, 0.7651, 0.188, 0.7651, 0.2073, 0.7651, 0.188, 0.7705, 0.188, 0.7651, 0.1687, 0.4902, 0.1687, 0.4956, 0.1493, 0.4956, 0.1687, 0.4902, 0.188, 0.4902, 0.1687, 0.4956, 0.188, 0.4902, 0.188, 0.4956, 0.1687, 0.4956, 0.1687, 0.7596, 0.1687, 0.7651, 0.1493, 0.7596, 0.1687, 0.7596, 0.188, 0.7651, 0.1687, 0.7651, 0.188, 0.7651, 0.188, 0.7705, 0.1687, 0.7651, 0.1607, 0.4902, 0.1413, 0.4956, 0.1333, 0.4956, 0.1607, 0.4902, 0.1687, 0.4902, 0.1413, 0.4956, 0.1687, 0.4902, 0.1493, 0.4956, 0.1413, 0.4956, 0.1413, 0.4956, 0.1216, 0.5111, 0.1102, 0.5111, 0.1333, 0.4956, 0.1493, 0.4956, 0.133, 0.5111, 0.1216, 0.5111, 0.1413, 0.4956, 0.133, 0.5111, 0.1166, 0.5266, 0.1018, 0.5266, 0.1216, 0.5111, 0.1018, 0.5266, 0.08856, 0.5498, 0.07149, 0.5498, 0.08698, 0.5266, 0.1166, 0.5266, 0.1056, 0.5498, 0.08856, 0.5498, 0.1018, 0.5266, 0.1056, 0.5498, 0.09467, 0.5729, 0.07534, 0.5729, 0.08856, 0.5498, 0.07534, 0.5729, 0.0707, 0.6003, 0.05057, 0.6003, 0.05601, 0.5729, 0.09467, 0.5729, 0.09083, 0.6003, 0.0707, 0.6003, 0.07534, 0.5729, 0.09083, 0.6003, 0.08698, 0.6276, 0.06606, 0.6276, 0.0707, 0.6003, 0.06606, 0.6276, 0.0707, 0.655, 0.05057, 0.655, 0.04513, 0.6276, 0.08698, 0.6276, 0.09083, 0.655, 0.0707, 0.655, 0.06606, 0.6276, 0.09083, 0.655, 0.09467, 0.6823, 0.07534, 0.6823, 0.0707, 0.655, 0.07534, 0.6823, 0.08856, 0.7055, 0.07149, 0.7055, 0.05601, 0.6823, 0.09467, 0.6823, 0.1056, 0.7055, 0.08856, 0.7055, 0.07534, 0.6823, 0.1056, 0.7055, 0.1166, 0.7287, 0.1018, 0.7287, 0.08856, 0.7055, 0.1018, 0.7287, 0.1216, 0.7441, 0.1102, 0.7441, 0.08698, 0.7287, 0.1166, 0.7287, 0.133, 0.7441, 0.1216, 0.7441, 0.1018, 0.7287, 0.133, 0.7441, 0.1493, 0.7596, 0.1413, 0.7596, 0.1216, 0.7441, 0.1413, 0.7596, 0.1607, 0.7651, 0.1333, 0.7596, 0.1413, 0.7596, 0.1687, 0.7651, 0.1607, 0.7651, 0.1687, 0.7651, 0.188, 0.7705, 0.1607, 0.7651])
me_cylinder_001.materials.append(mat_material)
me_cylinder_001.use_remesh_preserve_volume = False
me_cylinder_001.use_remesh_preserve_attributes = False
me_cylinder_001.use_mirror_vertex_groups = False
me_cylinder_001.update()
me_circle = bpy.data.meshes.new('Circle')
me_circle.from_pydata([(0.0, 1.0, 0.0), (-0.1951, 0.9808, 0.0), (-0.3827, 0.9239, 0.0), (-0.5556, 0.8315, 0.0), (-0.7071, 0.7071, 0.0), (-0.8315, 0.5556, 0.0), (-0.9239, 0.3827, 0.0), (-0.9808, 0.1951, 0.0), (-1.0, 7.55e-08, 0.0), (-0.9808, -0.1951, 0.0), (-0.9239, -0.3827, 0.0), (-0.8315, -0.5556, 0.0), (-0.7071, -0.7071, 0.0), (-0.5556, -0.8315, 0.0), (-0.3827, -0.9239, 0.0), (-0.1951, -0.9808, 0.0), (3.258e-07, -1.0, 0.0), (0.1951, -0.9808, 0.0), (0.3827, -0.9239, 0.0), (0.5556, -0.8315, 0.0), (0.7071, -0.7071, 0.0), (0.8315, -0.5556, 0.0), (0.9239, -0.3827, 0.0), (0.9808, -0.1951, 0.0), (1.0, 9.656e-07, 0.0), (0.9808, 0.1951, 0.0), (0.9239, 0.3827, 0.0), (0.8315, 0.5556, 0.0), (0.7071, 0.7071, 0.0), (0.5556, 0.8315, 0.0), (0.3827, 0.9239, 0.0), (0.1951, 0.9808, 0.0)], [(1, 0), (2, 1), (3, 2), (4, 3), (5, 4), (6, 5), (7, 6), (8, 7), (9, 8), (10, 9), (11, 10), (12, 11), (13, 12), (14, 13), (15, 14), (16, 15), (17, 16), (18, 17), (19, 18), (20, 19), (21, 20), (22, 21), (23, 22), (24, 23), (25, 24), (26, 25), (27, 26), (28, 27), (29, 28), (30, 29), (31, 30), (0, 31)], [])
me_circle.use_remesh_preserve_volume = False
me_circle.use_remesh_preserve_attributes = False
me_circle.use_mirror_vertex_groups = False
me_circle.update()
arm_armature = bpy.data.armatures.new('Armature')  # bones are not reproduced

# ---- objects
ob_armature = bpy.data.objects.new('Armature', arm_armature)
ob_cylinder_001 = bpy.data.objects.new('Cylinder.001', me_cylinder_001)
ob_circle = bpy.data.objects.new('Circle', me_circle)
ob_lamp = bpy.data.objects.new('Lamp', light_lamp)
ob_camera = bpy.data.objects.new('Camera', cam_camera)

# ---- transforms, parenting, visibility, modifiers, constraints
ob_armature.location = (0.0, 0.0, -1.216)
ob_armature.lineart.crease_threshold = 0.0
ob_cylinder_001.parent = ob_armature
ob_cylinder_001.matrix_parent_inverse = Matrix(((1.0, 0.0, 0.0, 0.0), (0.0, 1.0, 0.0, 0.0), (0.0, 0.0, 1.0, 1.216), (0.0, 0.0, 0.0, 1.0)))
ob_cylinder_001.location = (-1.346, -0.04079, 1.054)
ob_cylinder_001.rotation_euler = (9.651e-08, 0.9496, -3.061)
ob_cylinder_001.scale = (0.1014, 0.1014, 0.6756)
ob_cylinder_001.lineart.crease_threshold = 0.0
_vg = ob_cylinder_001.vertex_groups.new(name='Bone')
for _i, _w in zip([138, 140, 141, 142, 143, 144, 146, 147, 148, 149, 150, 151, 153, 154, 155, 156, 157, 158, 160, 161, 162, 163, 164, 165, 166, 167, 168, 169, 170, 171, 172, 173, 174, 175, 176, 177, 178, 179, 180, 181, 182, 183, 184, 185, 186, 187, 188, 189, 190, 191, 192, 193, 194, 195, 237, 238, 239, 240, 241, 242, 243, 244, 245, 246, 247, 248, 249, 250, 251, 252, 253, 254, 255, 256, 257, 258, 259, 260, 261, 262, 263, 264, 265, 266, 267, 269, 270, 271, 272, 273, 274, 275, 276, 277, 278, 279, 280, 281, 282, 283, 284, 285, 286, 287, 288, 289, 290, 291, 292, 293, 294, 295, 296, 297, 298, 299, 300, 301, 302, 303, 304, 305, 306, 307, 308, 309, 310, 311, 312, 313, 314, 315, 316, 317, 318, 319, 320, 321, 322, 323, 324, 325, 326, 327, 328, 329, 330, 331, 332, 333, 334, 335, 336, 337, 339, 341, 342, 343, 344, 345, 346, 347, 348, 349, 350, 351, 352, 353, 354, 355, 356, 357, 358, 359, 360, 361, 362, 363, 364, 365, 366, 367, 368, 369, 370, 371, 372, 373, 374, 375, 376, 377, 378, 379, 380, 381, 382, 383, 384, 385, 386, 387, 388, 389, 390, 391, 392, 393, 394, 395, 396, 397, 398, 399, 400, 401, 402, 403, 404], [0.01035, 0.09242, 0.2994, 0.6844, 0.8661, 0.9592, 0.07704, 0.2271, 0.6238, 0.8137, 0.9121, 0.9684, 0.09435, 0.2699, 0.676, 0.8463, 0.9277, 0.9725, 0.001189, 0.08444, 0.2327, 0.6243, 0.8143, 0.9129, 0.969, 0.0111, 0.00901, 0.05843, 0.2798, 0.6855, 0.8702, 0.9612, 0.9947, 0.06655, 0.1423, 0.2947, 0.6121, 0.7915, 0.8965, 0.9644, 0.09552, 0.2471, 0.5389, 0.7072, 0.8254, 0.9055, 0.9655, 0.07639, 0.1894, 0.3146, 0.4223, 0.7184, 0.8717, 0.9595, 0.005176, 0.04621, 0.1959, 0.4919, 0.7753, 0.9126, 0.03852, 0.1521, 0.4255, 0.7188, 0.8629, 0.9402, 0.9638, 0.8891, 0.7491, 0.4616, 0.1598, 0.03852, 0.005176, 0.04718, 0.1821, 0.473, 0.7611, 0.887, 0.9501, 0.9705, 0.9199, 0.83, 0.6499, 0.2485, 0.0857, 0.0005945, 0.04281, 0.1586, 0.4285, 0.7193, 0.8636, 0.9409, 0.9707, 0.9203, 0.8303, 0.6502, 0.2513, 0.0894, 0.0005945, 0.01006, 0.03372, 0.1691, 0.4826, 0.7778, 0.9157, 0.9779, 0.9651, 0.8915, 0.7499, 0.452, 0.1456, 0.04672, 0.006145, 0.1044, 0.2185, 0.4534, 0.7018, 0.844, 0.9304, 0.9628, 0.8833, 0.7385, 0.4459, 0.1766, 0.07565, 0.03883, 0.1713, 0.393, 0.623, 0.7663, 0.8655, 0.9355, 0.9649, 0.901, 0.8085, 0.6596, 0.4168, 0.1947, 0.08103, 0.1329, 0.252, 0.3684, 0.5704, 0.7951, 0.9156, 0.9625, 0.8886, 0.7719, 0.5647, 0.4267, 0.2183, 0.08595, 0.005176, 0.977, 0.9816, 0.9836, 0.9819, 0.00555, 0.03328, 0.9796, 0.04776, 0.9801, 0.03819, 0.9771, 0.9593, 0.8689, 0.7014, 0.3609, 0.2035, 0.09472, 0.04337, 0.9264, 0.8191, 0.6054, 0.3107, 0.09915, 0.02185, 0.9452, 0.8749, 0.74, 0.4492, 0.1671, 0.04285, 0.9455, 0.8753, 0.7402, 0.4508, 0.1704, 0.04499, 0.9283, 0.8207, 0.601, 0.2988, 0.09616, 0.02643, 0.9231, 0.8109, 0.5922, 0.3113, 0.1261, 0.05724, 0.933, 0.8547, 0.7341, 0.5382, 0.3058, 0.1379, 0.9255, 0.8303, 0.6683, 0.4957, 0.3225, 0.1521, 0.9141, 0.7852, 0.5311, 0.2822, 0.1491, 0.06904]): _vg.add([_i], _w, 'REPLACE')
_vg = ob_cylinder_001.vertex_groups.new(name='Bone.001')
for _i, _w in zip([138, 139, 140, 141, 145, 146, 147, 148, 149, 152, 153, 154, 155, 156, 157, 159, 160, 161, 162, 163, 164, 167, 168, 175, 176, 177, 178, 179, 182, 183, 184, 185, 186, 189, 190, 191, 192, 193, 212, 213, 214, 215, 216, 217, 218, 219, 220, 237, 238, 239, 240, 243, 244, 245, 246, 247, 251, 252, 253, 254, 255, 256, 257, 258, 259, 260, 261, 263, 264, 265, 266, 267, 268, 269, 270, 271, 272, 273, 274, 277, 278, 279, 280, 281, 282, 283, 284, 292, 293, 294, 295, 296, 297, 298, 299, 300, 301, 305, 306, 307, 308, 309, 310, 311, 312, 313, 314, 318, 319, 320, 321, 322, 323, 324, 325, 326, 327, 331, 332, 333, 334, 335, 336, 338, 340, 343, 344, 346, 348, 352, 353, 354, 355, 356, 358, 359, 360, 361, 362, 363, 364, 365, 366, 367, 368, 369, 370, 371, 372, 373, 374, 376, 377, 378, 379, 380, 382, 383, 384, 385, 386, 388, 389, 390, 391, 392, 394, 395, 396, 397, 398, 400, 401, 402, 403, 404], [0.67, 0.06508, 0.01608, 0.0009352, 0.7844, 0.2603, 0.1267, 0.06666, 0.01821, 0.8896, 0.6895, 0.5316, 0.1957, 0.07566, 0.005462, 0.8879, 0.7844, 0.2841, 0.1365, 0.06938, 0.01924, 0.6718, 0.1203, 0.6563, 0.2526, 0.1108, 0.05632, 0.008269, 0.6913, 0.4699, 0.2056, 0.09715, 0.04272, 0.6783, 0.348, 0.1884, 0.08603, 0.03201, 0.2936, 0.2912, 0.2843, 0.2797, 0.2781, 0.2797, 0.2843, 0.2912, 0.2864, 0.3675, 0.04058, 0.008508, 0.0004676, 0.5224, 0.1935, 0.0967, 0.04243, 0.009103, 0.009103, 0.0338, 0.07141, 0.1627, 0.7272, 0.7896, 0.6106, 0.3636, 0.1357, 0.04056, 0.002731, 0.002731, 0.04693, 0.1312, 0.3292, 0.4749, 0.837, 0.8361, 0.5342, 0.2103, 0.1029, 0.04431, 0.009618, 0.002731, 0.04745, 0.1325, 0.334, 0.4868, 0.837, 0.396, 0.06013, 0.009618, 0.03469, 0.06823, 0.2022, 0.7281, 0.4544, 0.1817, 0.08355, 0.03229, 0.004134, 0.004134, 0.02816, 0.05539, 0.1864, 0.664, 0.5806, 0.3377, 0.1514, 0.06994, 0.02136, 0.0255, 0.07673, 0.1582, 0.3612, 0.6738, 0.5131, 0.2682, 0.1372, 0.05902, 0.016, 0.03737, 0.09159, 0.197, 0.4089, 0.6848, 0.7789, 0.8361, 0.8888, 0.7798, 0.7721, 0.7896, 0.7831, 0.016, 0.04348, 0.1023, 0.2065, 0.6741, 0.004551, 0.02145, 0.0526, 0.117, 0.4449, 0.001366, 0.02483, 0.08906, 0.2302, 0.402, 0.656, 0.001366, 0.02509, 0.09, 0.2333, 0.4104, 0.6619, 0.004809, 0.02215, 0.05146, 0.1352, 0.4651, 0.002067, 0.01615, 0.04177, 0.1209, 0.4252, 0.01275, 0.05111, 0.1175, 0.2597, 0.5175, 0.01868, 0.06448, 0.1443, 0.303, 0.5469, 0.008002, 0.02974, 0.07287, 0.1544, 0.4403]): _vg.add([_i], _w, 'REPLACE')
_vg = ob_cylinder_001.vertex_groups.new(name='Bone.002')
for _i, _w in zip([80, 81, 82, 83, 84, 85, 86, 87, 88, 89, 90, 91, 92, 93, 94, 95, 96, 97, 98, 99, 100, 101, 102, 103, 104, 105, 106, 107, 108, 109, 110, 111, 112, 113, 114, 115, 116, 117, 118, 119, 120, 121, 122, 123, 124, 125, 126, 127, 128, 129, 130, 131, 132, 133, 134, 135, 136, 137, 212, 213, 214, 215, 216, 217, 218, 219, 220, 405, 406, 407, 408, 409, 410, 411, 412, 413, 414, 415, 416, 417, 418, 419, 420, 421, 422, 423, 424, 425, 426, 427, 428, 429, 430, 431, 432, 433, 434, 435, 436, 437, 438, 439, 440, 441, 442, 443, 444, 445, 446, 447, 448, 449, 450, 451, 452, 453, 454, 455, 456, 457, 458, 459, 460, 461, 462, 463, 464, 465, 466, 467, 468, 469, 470, 471, 472, 473, 474, 475, 476, 477, 478, 479, 480, 481, 482, 483, 484, 485, 486, 487, 488, 489, 490, 491, 492, 493, 494, 495, 496, 497, 498, 499, 500, 501, 502, 503, 504, 505, 506, 507, 508, 509, 510, 511, 512, 513, 514, 515, 516, 517, 518, 519, 520, 521, 522, 523, 524, 525, 526, 527, 528, 529, 530, 531, 532, 533, 534, 535, 536, 537, 538, 539, 540, 541, 542, 543, 544, 545, 546, 547, 548, 549, 550, 551, 552, 553, 554, 555, 556, 557, 558, 559, 560, 561, 562, 563, 564, 565, 566, 567, 568, 569, 570, 571, 572], [1.0, 1.0, 1.0, 1.0, 1.0, 1.0, 1.0, 1.0, 1.0, 1.0, 1.0, 1.0, 1.0, 1.0, 1.0, 1.0, 1.0, 1.0, 1.0, 1.0, 1.0, 1.0, 1.0, 1.0, 1.0, 1.0, 1.0, 1.0, 1.0, 1.0, 1.0, 1.0, 1.0, 1.0, 1.0, 1.0, 1.0, 1.0, 1.0, 1.0, 1.0, 1.0, 1.0, 1.0, 1.0, 1.0, 1.0, 1.0, 1.0, 1.0, 1.0, 1.0, 1.0, 1.0, 1.0, 1.0, 1.0, 1.0, 0.7162, 0.7186, 0.7255, 0.7301, 0.7316, 0.7301, 0.7255, 0.7186, 0.7274, 1.0, 1.0, 1.0, 1.0, 1.0, 1.0, 1.0, 1.0, 1.0, 1.0, 1.0, 1.0, 1.0, 1.0, 1.0, 1.0, 1.0, 1.0, 1.0, 1.0, 1.0, 1.0, 1.0, 1.0, 1.0, 1.0, 1.0, 1.0, 1.0, 1.0, 1.0, 1.0, 1.0, 1.0, 1.0, 1.0, 1.0, 1.0, 1.0, 1.0, 1.0, 1.0, 1.0, 1.0, 1.0, 1.0, 1.0, 1.0, 1.0, 1.0, 1.0, 1.0, 1.0, 1.0, 1.0, 1.0, 1.0, 1.0, 1.0, 1.0, 1.0, 1.0, 1.0, 1.0, 1.0, 1.0, 1.0, 1.0, 1.0, 1.0, 1.0, 1.0, 1.0, 1.0, 1.0, 1.0, 1.0, 1.0, 1.0, 1.0, 1.0, 1.0, 1.0, 1.0, 1.0, 1.0, 1.0, 1.0, 1.0, 1.0, 1.0, 1.0, 1.0, 1.0, 1.0, 1.0, 1.0, 1.0, 1.0, 1.0, 1.0, 1.0, 1.0, 1.0, 1.0, 1.0, 1.0, 1.0, 1.0, 1.0, 1.0, 1.0, 1.0, 1.0, 1.0, 1.0, 1.0, 1.0, 1.0, 1.0, 1.0, 1.0, 1.0, 1.0, 1.0, 1.0, 1.0, 1.0, 1.0, 1.0, 1.0, 1.0, 1.0, 1.0, 1.0, 1.0, 1.0, 1.0, 1.0, 1.0, 1.0, 1.0, 1.0, 1.0, 1.0, 1.0, 1.0, 1.0, 1.0, 1.0, 1.0, 1.0, 1.0, 1.0, 1.0, 1.0, 1.0, 1.0, 1.0, 1.0, 1.0, 1.0, 1.0, 1.0, 1.0, 1.0, 1.0, 1.0]): _vg.add([_i], _w, 'REPLACE')
_vg = ob_cylinder_001.vertex_groups.new(name='Bone.003')
_vg.add([196, 197, 198, 199, 200, 201, 202, 203, 204, 205, 206, 207, 208, 209, 210, 211], 1.0, 'REPLACE')
_vg = ob_cylinder_001.vertex_groups.new(name='ArmA.L')
for _i, _w in zip([40, 42, 44, 45, 46, 47, 48, 49, 50, 52, 54, 56, 57, 58, 59, 60, 61, 62, 63, 64, 65, 66, 67, 68, 69, 70, 71, 72, 73, 74, 75, 76, 77, 78, 79, 152, 153, 154, 155, 156, 159, 160, 161, 162, 163, 164, 165, 167, 168, 169, 170, 171, 172, 173, 175, 176, 177, 178, 179, 180, 182, 183, 184, 185, 186, 187, 189, 190, 191, 192, 221, 222, 223, 224, 225, 226, 227, 228, 256, 257, 258, 259, 260, 264, 265, 266, 267, 268, 269, 270, 271, 272, 273, 274, 275, 277, 278, 279, 280, 281, 282, 283, 284, 285, 286, 287, 288, 289, 290, 291, 292, 293, 294, 295, 296, 297, 298, 299, 300, 301, 302, 303, 304, 305, 306, 307, 308, 309, 310, 311, 312, 313, 314, 315, 317, 318, 319, 320, 321, 322, 323, 324, 325, 326, 330, 331, 332, 333, 334, 335, 336, 338, 340, 343, 344, 346, 348, 353, 354, 355, 356, 364, 365, 366, 367, 368, 369, 370, 371, 372, 373, 374, 375, 376, 377, 378, 379, 380, 381, 382, 383, 384, 385, 386, 387, 388, 389, 390, 391, 392, 393, 394, 395, 396, 397, 398, 401, 402, 403, 404], [0.9982, 0.9966, 0.9944, 0.001386, 0.9928, 0.006451, 0.992, 0.0003353, 0.9922, 0.9934, 0.9956, 0.2234, 0.04122, 0.2511, 0.04011, 0.2601, 0.03967, 0.2078, 0.03998, 0.1802, 0.04083, 0.1719, 0.04137, 0.1783, 0.04155, 0.1973, 0.04168, 0.08641, 0.08957, 0.09081, 0.09042, 0.0887, 0.08573, 0.08166, 0.08272, 0.0394, 0.1055, 0.09765, 0.0634, 0.02741, 0.04773, 0.1702, 0.6088, 0.6128, 0.2923, 0.1407, 0.06346, 0.2776, 0.8434, 0.9139, 0.697, 0.2944, 0.1153, 0.01214, 0.2357, 0.5709, 0.5665, 0.3075, 0.1604, 0.07573, 0.1198, 0.1627, 0.1398, 0.09474, 0.05951, 0.01764, 0.05609, 0.06396, 0.05263, 0.01482, 0.4991, 0.4983, 0.4979, 0.4996, 0.4962, 0.4961, 0.4967, 0.4978, 0.07247, 0.1016, 0.08053, 0.04541, 0.0137, 0.0137, 0.0317, 0.04883, 0.05277, 0.0197, 0.109, 0.3895, 0.6108, 0.4526, 0.2165, 0.1021, 0.03173, 0.03173, 0.08405, 0.1778, 0.3552, 0.3572, 0.1048, 0.5605, 0.8786, 0.8054, 0.4957, 0.2048, 0.06372, 0.006069, 0.006069, 0.08938, 0.2175, 0.4946, 0.7634, 0.7261, 0.2239, 0.4033, 0.5687, 0.437, 0.2339, 0.118, 0.03786, 0.006069, 0.09551, 0.2274, 0.5022, 0.7402, 0.7071, 0.2567, 0.1412, 0.1513, 0.1173, 0.07713, 0.03858, 0.008818, 0.04668, 0.1099, 0.2011, 0.3532, 0.3668, 0.1778, 0.06002, 0.0583, 0.03373, 0.007411, 0.008818, 0.02976, 0.05478, 0.09624, 0.1133, 0.08794, 0.02387, 0.02387, 0.04356, 0.1627, 0.1417, 0.08377, 0.05191, 0.007411, 0.02632, 0.03198, 0.02804, 0.006852, 0.0227, 0.04026, 0.0508, 0.03623, 0.01587, 0.05789, 0.1309, 0.2665, 0.3562, 0.231, 0.04772, 0.1534, 0.3561, 0.629, 0.7447, 0.475, 0.05079, 0.1614, 0.3648, 0.6212, 0.7237, 0.4819, 0.02334, 0.07831, 0.1555, 0.2771, 0.36, 0.2723, 0.004409, 0.01929, 0.04227, 0.07551, 0.1048, 0.1006, 0.003705, 0.01686, 0.02915, 0.03001]): _vg.add([_i], _w, 'REPLACE')
_vg = ob_cylinder_001.vertex_groups.new(name='ArmB.L')
for _i, _w in zip([41, 43, 45, 47, 49, 51, 53, 55, 56, 57, 58, 59, 60, 61, 62, 63, 64, 65, 66, 67, 68, 69, 70, 71, 72, 73, 74, 75, 76, 77, 78, 79, 221, 222, 223, 224, 225, 226, 227, 228], [0.9963, 0.9825, 0.9743, 0.9718, 0.9749, 0.9835, 0.9902, 0.9957, 0.7768, 0.9548, 0.749, 0.9553, 0.74, 0.9555, 0.7923, 0.9554, 0.82, 0.955, 0.8282, 0.9547, 0.8218, 0.9546, 0.8029, 0.9545, 0.9141, 0.911, 0.9098, 0.9101, 0.9119, 0.9148, 0.9188, 0.9178, 0.4981, 0.4912, 0.4872, 0.4859, 0.4874, 0.4918, 0.4951, 0.4978]): _vg.add([_i], _w, 'REPLACE')
_vg = ob_cylinder_001.vertex_groups.new(name='ArmA.R')
for _i, _w in zip([0, 1, 2, 3, 4, 5, 6, 7, 8, 9, 10, 11, 12, 13, 14, 15, 16, 17, 18, 19, 20, 21, 22, 23, 24, 25, 26, 27, 28, 29, 30, 31, 32, 33, 34, 35, 36, 37, 38, 39, 138, 139, 140, 141, 142, 143, 144, 145, 146, 147, 148, 149, 150, 152, 153, 154, 155, 156, 159, 175, 176, 177, 182, 183, 184, 185, 186, 187, 189, 190, 191, 192, 193, 194, 195, 229, 230, 231, 232, 233, 234, 235, 236, 237, 238, 239, 240, 241, 242, 243, 244, 245, 246, 247, 248, 249, 250, 251, 252, 253, 254, 255, 256, 257, 258, 259, 260, 263, 264, 265, 266, 267, 268, 269, 278, 279, 280, 281, 282, 297, 298, 299, 307, 308, 309, 310, 311, 312, 313, 314, 315, 317, 318, 319, 320, 321, 322, 323, 324, 325, 326, 327, 328, 329, 330, 331, 332, 333, 334, 335, 336, 337, 338, 340, 343, 344, 346, 348, 349, 350, 351, 352, 353, 354, 355, 356, 357, 358, 359, 360, 361, 362, 363, 364, 365, 366, 367, 368, 370, 371, 372, 373, 374, 384, 385, 386, 387, 388, 389, 390, 391, 392, 393, 394, 395, 396, 397, 398, 399, 400, 401, 402, 403, 404], [0.9931, 0.1172, 0.9934, 0.1182, 0.9947, 0.1142, 0.9968, 0.1051, 0.9995, 0.1196, 0.9973, 0.1037, 0.9952, 0.09981, 0.9937, 0.1111, 0.2508, 0.1076, 0.2818, 0.1089, 0.2846, 0.1117, 0.2706, 0.1155, 0.2555, 0.1134, 0.2423, 0.1107, 0.2335, 0.1083, 0.2351, 0.1074, 0.1411, 0.1514, 0.1651, 0.1665, 0.1605, 0.1495, 0.1405, 0.1372, 0.2764, 0.9104, 0.8687, 0.6683, 0.2906, 0.1173, 0.01523, 0.1719, 0.6423, 0.6293, 0.2959, 0.1419, 0.06424, 0.04075, 0.1106, 0.1008, 0.06487, 0.02874, 0.03848, 0.03297, 0.01856, 0.005923, 0.09334, 0.1203, 0.1157, 0.1009, 0.06869, 0.03021, 0.1893, 0.3986, 0.4443, 0.4593, 0.2195, 0.09656, 0.006858, 0.5552, 0.5558, 0.5545, 0.551, 0.5596, 0.5505, 0.5475, 0.5524, 0.5934, 0.8895, 0.7685, 0.4795, 0.204, 0.06627, 0.4071, 0.6358, 0.4626, 0.2189, 0.103, 0.03212, 0.007614, 0.09077, 0.2162, 0.4821, 0.749, 0.7763, 0.2242, 0.07565, 0.1057, 0.08285, 0.0468, 0.01437, 0.03212, 0.0853, 0.1804, 0.3651, 0.3764, 0.1063, 0.01924, 0.01437, 0.03243, 0.05042, 0.05528, 0.02038, 0.02576, 0.01224, 0.002962, 0.002962, 0.00928, 0.01648, 0.1068, 0.118, 0.1083, 0.0848, 0.04945, 0.0151, 0.0151, 0.03435, 0.05046, 0.06079, 0.06944, 0.06315, 0.2939, 0.4215, 0.4518, 0.3394, 0.1581, 0.05171, 0.003429, 0.06338, 0.1441, 0.2801, 0.28, 0.2595, 0.1413, 0.1575, 0.007614, 0.1052, 0.03961, 0.01924, 0.03572, 0.06591, 0.1139, 0.003429, 0.01104, 0.1069, 0.2551, 0.5638, 0.6565, 0.6545, 0.2328, 0.04919, 0.1535, 0.3492, 0.6155, 0.7627, 0.5003, 0.01606, 0.05871, 0.1328, 0.2727, 0.3708, 0.2414, 0.007186, 0.0234, 0.04143, 0.05285, 0.03783, 0.001481, 0.006121, 0.01288, 0.007552, 0.02473, 0.0424, 0.05563, 0.06512, 0.06629, 0.03341, 0.1038, 0.2121, 0.28, 0.2697, 0.2004, 0.05899, 0.181, 0.4094, 0.6101, 0.6555, 0.4437]): _vg.add([_i], _w, 'REPLACE')
_vg = ob_cylinder_001.vertex_groups.new(name='ArmB.R')
for _i, _w in zip([1, 3, 5, 7, 9, 11, 13, 15, 16, 17, 18, 19, 20, 21, 22, 23, 24, 25, 26, 27, 28, 29, 30, 31, 32, 33, 34, 35, 36, 37, 38, 39, 229, 230, 231, 232, 233, 234, 235, 236], [0.8828, 0.8818, 0.8858, 0.8949, 0.8804, 0.8964, 0.9002, 0.889, 0.7492, 0.8927, 0.7182, 0.8914, 0.7154, 0.8886, 0.7294, 0.8848, 0.7445, 0.8869, 0.7577, 0.8896, 0.7665, 0.8919, 0.7648, 0.8929, 0.8589, 0.8487, 0.835, 0.8336, 0.8395, 0.8506, 0.8595, 0.8628, 0.4414, 0.4409, 0.4429, 0.4475, 0.4402, 0.4482, 0.4501, 0.4445]): _vg.add([_i], _w, 'REPLACE')
_vg = ob_cylinder_001.vertex_groups.new(name='IK_Body')
_m = ob_cylinder_001.modifiers.new('Armature', 'ARMATURE')
_m.object = ob_armature
ob_circle.location = (0.0, 0.0, 0.0)
ob_circle.lineart.crease_threshold = 0.0
ob_lamp.location = (4.076, 1.005, 5.904)
ob_lamp.rotation_euler = (0.6503, 0.05522, 1.866)
ob_lamp.lock_rotations_4d = False
ob_lamp.empty_display_type = 'ARROWS'
ob_lamp.color = (0.0, 0.0, 0.0, 0.0)
ob_lamp.lineart.crease_threshold = 0.0
ob_camera.location = (7.481, -6.508, 5.344)
ob_camera.rotation_euler = (1.109, 0.01082, 0.8149)
ob_camera.lock_rotations_4d = False
ob_camera.empty_display_type = 'ARROWS'
ob_camera.color = (0.0, 0.0, 0.0, 0.0)
ob_camera.display_type = 'WIRE'
ob_camera.lineart.crease_threshold = 0.0

# ---- collection membership
col_collection_1.objects.link(ob_armature)
col_collection_1.objects.link(ob_cylinder_001)
col_collection_1.objects.link(ob_circle)
col_collection_1.objects.link(ob_lamp)
col_collection_1.objects.link(ob_camera)

# ---- scene / render settings (as saved in the file)
scene.camera = ob_camera
scene.frame_start = 1; scene.frame_end = 197; scene.frame_set(179)
scene.render.engine = 'BLENDER_EEVEE_NEXT'
scene.render.resolution_percentage = 50
scene.render.dither_intensity = 0.0
scene.cycles.use_denoising = False
scene.cycles.samples = 10
scene.cycles.sampling_pattern = 'TABULATED_SOBOL'
scene.cycles.light_sampling_threshold = 0.0
scene.cycles.use_adaptive_sampling = False
scene.cycles.use_light_tree = False
scene.cycles.blur_glossy = 0.0
scene.cycles.volume_bounces = 1
scene.cycles.pixel_filter_type = 'GAUSSIAN'
scene.cycles.sample_clamp_indirect = 0.0
scene.view_settings.view_transform = 'Standard'
bpy.context.view_layer.update()
